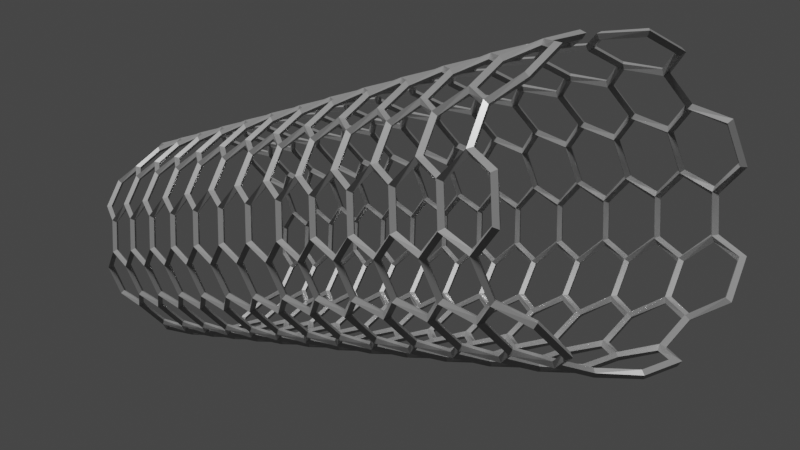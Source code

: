# Source: carbon_tube_sv.blend  (saved by Blender 2.81.2; exported with 4.5.12 LTS)
import bpy
from mathutils import Matrix  # noqa: F401  (used for matrix-valued properties, if any)

bpy.ops.wm.read_factory_settings(use_empty=True)
scene = bpy.context.scene
scene.name = 'Scene'

# ---- collections
col_collection = bpy.data.collections.new('Collection'); scene.collection.children.link(col_collection)

# ---- materials (node trees are filled in below, after node groups)
mat_material_001 = bpy.data.materials.new('Material.001')
mat_material_001.use_transparent_shadow = False

# ---- material node trees
mat_material_001.use_nodes = True; mat_material_001.node_tree.nodes.clear()
_N = mat_material_001.node_tree.nodes; _L = mat_material_001.node_tree.links
n0 = _N.new('ShaderNodeOutputMaterial'); n0.name = 'Material Output'; n0.location = (300, 300)
n1 = _N.new('ShaderNodeBsdfPrincipled'); n1.name = 'Principled BSDF'; n1.location = (10, 300)
n1.distribution = 'GGX'
n1.subsurface_method = 'BURLEY'
n1.inputs[0].default_value = (0.2947, 0.2947, 0.2947, 1.0)
n1.inputs[1].default_value = 0.4682
n1.inputs[2].default_value = 0.2318
n1.inputs[3].default_value = 1.45
n1.inputs[27].default_value = (0.0, 0.0, 0.0, 1.0)
n1.inputs[28].default_value = 1.0
_L.new(n1.outputs[0], n0.inputs[0])
n0.is_active_output = True

# ---- world
world_world = bpy.data.worlds.new('World'); scene.world = world_world
world_world.use_nodes = True; world_world.node_tree.nodes.clear()
_N = world_world.node_tree.nodes; _L = world_world.node_tree.links
n0 = _N.new('ShaderNodeOutputWorld'); n0.name = 'World Output'; n0.location = (300, 300)
n1 = _N.new('ShaderNodeBackground'); n1.name = 'Background'; n1.location = (10, 300)
n1.inputs[0].default_value = (0.05088, 0.05088, 0.05088, 1.0)
_L.new(n1.outputs[0], n0.inputs[0])
n0.is_active_output = True
world_world.color = (0.05088, 0.05088, 0.05088)
world_world.use_sun_shadow = False
world_world.sun_shadow_jitter_overblur = 0.0

# ---- cameras
cam_camera = bpy.data.cameras.new('Camera')
cam_camera.clip_end = 100.0
cam_camera.ortho_scale = 7.314
cam_camera.dof.focus_distance = 0.0
cam_camera.dof.aperture_fstop = 128.0

# ---- lights
light_light = bpy.data.lights.new('Light', 'SUN')
light_light.transmission_factor = 0.0
light_light.cutoff_distance = 30.0
light_light.angle = 0.1993
light_light.energy = 5.0
light_light.shadow_buffer_clip_start = 1.001
light_light.shadow_soft_size = 0.1
light_light.shadow_cascade_max_distance = 1000.0

# ---- meshes
me_alpha_0000 = bpy.data.meshes.new('Alpha.0000')
me_alpha_0000.from_pydata([(-1.442, -10.83, 6.502), (-1.54, -10.83, 6.676), (-0.4922, -10.83, 6.787), (-0.5498, -10.83, 6.979), (0.00605, -9.959, 6.824), (-0.05157, -9.959, 7.015), (-0.4922, -9.093, 6.787), (-0.5498, -9.093, 6.979), (-1.444, -7.361, 6.501), (-1.528, -7.361, 6.682), (-1.876, -8.227, 6.258), (-1.987, -8.227, 6.425), (0.00605, -8.227, 6.824), (-0.05157, -8.227, 7.015), (-0.4922, -7.361, 6.787), (-0.5498, -7.361, 6.979), (-1.444, -5.629, 6.501), (-1.528, -5.629, 6.682), (0.00605, -6.495, 6.824), (-0.05157, -6.495, 7.015), (-0.4922, -5.629, 6.787), (-0.5498, -5.629, 6.979), (0.00605, -4.763, 6.824), (-0.05157, -4.763, 7.015), (-1.876, -3.031, 6.258), (-1.987, -3.031, 6.425), (-0.4922, -3.897, 6.787), (-0.5498, -3.897, 6.979), (0.00605, -3.031, 6.824), (-0.05157, -3.031, 7.015), (-0.4922, -2.165, 6.787), (-0.5498, -2.165, 6.979), (0.00605, -1.299, 6.824), (-0.05157, -1.299, 7.015), (-0.4922, -0.433, 6.787), (-0.5498, -0.433, 6.979), (-1.444, 1.299, 6.501), (-1.528, 1.299, 6.682), (-1.444, -0.433, 6.501), (-1.528, -0.433, 6.682), (0.00605, 0.433, 6.824), (-0.05157, 0.433, 7.015), (-1.444, 3.031, 6.501), (-1.528, 3.031, 6.682), (-0.4922, 1.299, 6.787), (-0.5498, 1.299, 6.979), (0.00605, 2.165, 6.824), (-0.05157, 2.165, 7.015), (-1.876, 3.897, 6.258), (-1.987, 3.897, 6.425), (-0.4922, 3.031, 6.787), (-0.5498, 3.031, 6.979), (0.00605, 3.897, 6.824), (-0.05157, 3.897, 7.015), (-0.4922, 4.763, 6.787), (-0.5498, 4.763, 6.979), (-1.876, 5.629, 6.258), (-1.987, 5.629, 6.425), (-1.444, 4.763, 6.501), (-1.528, 4.763, 6.682), (0.00605, 5.629, 6.824), (-0.05157, 5.629, 7.015), (-1.444, 8.227, 6.501), (-1.528, 8.227, 6.682), (-0.4922, 6.495, 6.787), (-0.5498, 6.495, 6.979), (0.00605, 7.361, 6.824), (-0.05157, 7.361, 7.015), (-0.4922, 8.227, 6.787), (-0.5498, 8.227, 6.979), (-1.446, 9.959, 6.5), (-1.504, 9.959, 6.692), (0.00605, 9.093, 6.824), (-0.05157, 9.093, 7.015), (-0.4922, 9.959, 6.787), (-0.5498, 9.959, 6.979), (-2.616, -11.69, 5.595), (-2.75, -11.69, 5.744), (-1.874, -11.69, 6.26), (-2.008, -11.69, 6.409), (-1.876, -9.959, 6.258), (-1.987, -9.959, 6.425), (-1.444, -9.093, 6.501), (-1.528, -9.093, 6.682), (-1.876, -6.495, 6.258), (-1.987, -6.495, 6.425), (-1.876, -4.763, 6.258), (-1.987, -4.763, 6.425), (-1.444, -3.897, 6.501), (-1.528, -3.897, 6.682), (-2.903, -2.165, 5.193), (-3.074, -2.165, 5.298), (-1.444, -2.165, 6.501), (-1.528, -2.165, 6.682), (-1.876, -1.299, 6.258), (-1.987, -1.299, 6.425), (-2.614, -1.299, 5.597), (-2.768, -1.299, 5.725), (-2.614, 0.433, 5.597), (-2.768, 0.433, 5.725), (-1.876, 0.433, 6.258), (-1.987, 0.433, 6.425), (-1.876, 2.165, 6.258), (-1.987, 2.165, 6.425), (-2.614, 2.165, 5.597), (-2.768, 2.165, 5.725), (-2.903, 6.495, 5.193), (-3.074, 6.495, 5.298), (-2.614, 5.629, 5.597), (-2.768, 5.629, 5.725), (-1.444, 6.495, 6.501), (-1.528, 6.495, 6.682), (-2.613, 9.093, 5.598), (-2.776, 9.093, 5.715), (-2.614, 7.361, 5.597), (-2.768, 7.361, 5.725), (-1.876, 7.361, 6.258), (-1.987, 7.361, 6.425), (-1.878, 9.093, 6.257), (-1.976, 9.093, 6.432), (-3.38, -9.959, 3.794), (-3.579, -9.959, 3.816), (-3.29, -10.83, 4.284), (-3.487, -10.83, 4.32), (-2.904, -10.83, 5.192), (-3.066, -10.83, 5.309), (-2.614, -9.959, 5.597), (-2.768, -9.959, 5.725), (-3.29, -7.361, 4.282), (-3.484, -7.361, 4.333), (-3.29, -9.093, 4.282), (-3.484, -9.093, 4.333), (-2.903, -9.093, 5.193), (-3.074, -9.093, 5.298), (-2.614, -8.227, 5.597), (-2.768, -8.227, 5.725), (-2.903, -7.361, 5.193), (-3.074, -7.361, 5.298), (-2.614, -6.495, 5.597), (-2.768, -6.495, 5.725), (-3.38, -4.763, 3.794), (-3.579, -4.763, 3.816), (-2.903, -5.629, 5.193), (-3.074, -5.629, 5.298), (-2.614, -4.763, 5.597), (-2.768, -4.763, 5.725), (-2.903, -3.897, 5.193), (-3.074, -3.897, 5.298), (-2.614, -3.031, 5.597), (-2.768, -3.031, 5.725), (-2.903, -0.433, 5.193), (-3.074, -0.433, 5.298), (-3.29, 1.299, 4.282), (-3.484, 1.299, 4.333), (-3.38, 0.433, 3.794), (-3.579, 0.433, 3.816), (-3.29, -0.433, 4.282), (-3.484, -0.433, 4.333), (-2.903, 1.299, 5.193), (-3.074, 1.299, 5.298), (-3.29, 3.031, 4.282), (-3.484, 3.031, 4.333), (-2.903, 3.031, 5.193), (-3.074, 3.031, 5.298), (-3.29, 4.763, 4.282), (-3.484, 4.763, 4.333), (-3.38, 3.897, 3.794), (-3.579, 3.897, 3.816), (-2.614, 3.897, 5.597), (-2.768, 3.897, 5.725), (-2.903, 4.763, 5.193), (-3.074, 4.763, 5.298), (-3.38, 7.361, 3.794), (-3.579, 7.361, 3.816), (-3.291, 9.959, 4.279), (-3.475, 9.959, 4.357), (-3.381, 9.093, 3.792), (-3.577, 9.093, 3.829), (-3.29, 8.227, 4.282), (-3.484, 8.227, 4.333), (-2.903, 8.227, 5.193), (-3.074, 8.227, 5.298), (-2.902, 9.959, 5.196), (-3.086, 9.959, 5.274), (-3.218, -10.83, 2.322), (-3.412, -10.83, 2.272), (-3.344, -11.69, 2.801), (-3.544, -11.69, 2.794), (-3.38, -11.69, 3.797), (-3.58, -11.69, 3.79), (-3.344, -9.959, 2.804), (-3.541, -9.959, 2.768), (-3.38, -8.227, 3.794), (-3.579, -8.227, 3.816), (-3.219, -7.361, 2.324), (-3.408, -7.361, 2.259), (-3.344, -8.227, 2.804), (-3.541, -8.227, 2.768), (-3.344, -6.495, 2.804), (-3.541, -6.495, 2.768), (-3.38, -6.495, 3.794), (-3.579, -6.495, 3.816), (-3.29, -5.629, 4.282), (-3.484, -5.629, 4.333), (-3.344, -3.031, 2.804), (-3.541, -3.031, 2.768), (-3.219, -3.897, 2.324), (-3.408, -3.897, 2.259), (-3.29, -3.897, 4.282), (-3.484, -3.897, 4.333), (-3.38, -3.031, 3.794), (-3.579, -3.031, 3.816), (-3.344, -1.299, 2.804), (-3.541, -1.299, 2.768), (-3.219, -2.165, 2.324), (-3.408, -2.165, 2.259), (-3.29, -2.165, 4.282), (-3.484, -2.165, 4.333), (-3.38, -1.299, 3.794), (-3.579, -1.299, 3.816), (-3.219, -0.433, 2.324), (-3.408, -0.433, 2.259), (-3.219, 1.299, 2.324), (-3.408, 1.299, 2.259), (-3.38, 2.165, 3.794), (-3.579, 2.165, 3.816), (-3.219, 3.031, 2.324), (-3.408, 3.031, 2.259), (-3.219, 4.763, 2.324), (-3.408, 4.763, 2.259), (-3.344, 3.897, 2.804), (-3.541, 3.897, 2.768), (-3.219, 6.495, 2.324), (-3.408, 6.495, 2.259), (-3.38, 5.629, 3.794), (-3.579, 5.629, 3.816), (-3.29, 6.495, 4.282), (-3.484, 6.495, 4.333), (-3.345, 9.093, 2.806), (-3.538, 9.093, 2.755), (-3.219, 8.227, 2.324), (-3.408, 8.227, 2.259), (-3.344, 7.361, 2.804), (-3.541, 7.361, 2.768), (-2.766, -9.093, 1.443), (-2.929, -9.093, 1.327), (-2.448, -9.959, 1.061), (-2.592, -9.959, 0.9225), (-2.767, -10.83, 1.444), (-2.92, -10.83, 1.316), (-2.448, -8.227, 1.061), (-2.592, -8.227, 0.9225), (-3.219, -9.093, 2.324), (-3.408, -9.093, 2.259), (-2.766, -5.629, 1.443), (-2.929, -5.629, 1.327), (-2.448, -6.495, 1.061), (-2.592, -6.495, 0.9225), (-2.766, -7.361, 1.443), (-2.929, -7.361, 1.327), (-3.219, -5.629, 2.324), (-3.408, -5.629, 2.259), (-2.448, -4.763, 1.061), (-2.592, -4.763, 0.9225), (-3.344, -4.763, 2.804), (-3.541, -4.763, 2.768), (-2.448, -3.031, 1.061), (-2.592, -3.031, 0.9225), (-2.766, -3.897, 1.443), (-2.929, -3.897, 1.327), (-2.766, -0.433, 1.443), (-2.929, -0.433, 1.327), (-2.766, -2.165, 1.443), (-2.929, -2.165, 1.327), (-3.344, 0.433, 2.804), (-3.541, 0.433, 2.768), (-2.766, 1.299, 1.443), (-2.929, 1.299, 1.327), (-3.344, 2.165, 2.804), (-3.541, 2.165, 2.768), (-2.766, 3.031, 1.443), (-2.929, 3.031, 1.327), (-3.344, 5.629, 2.804), (-3.541, 5.629, 2.768), (-2.764, 9.959, 1.44), (-2.942, 9.959, 1.349), (-3.22, 9.959, 2.327), (-3.398, 9.959, 2.235), (-1.662, -11.69, 0.4544), (-1.784, -11.69, 0.2961), (-2.451, -11.69, 1.063), (-2.573, -11.69, 0.9051), (-1.664, -8.227, 0.4561), (-1.762, -8.227, 0.2818), (-1.664, -9.959, 0.4561), (-1.762, -9.959, 0.2818), (-1.664, -4.763, 0.4561), (-1.762, -4.763, 0.2818), (-1.215, -2.165, 0.2454), (-1.286, -2.165, 0.05857), (-2.448, -1.299, 1.061), (-2.592, -1.299, 0.9225), (-2.448, 0.433, 1.061), (-2.592, 0.433, 0.9225), (-1.215, 1.299, 0.2454), (-1.286, 1.299, 0.05857), (-1.664, 0.433, 0.4561), (-1.762, 0.433, 0.2818), (-2.448, 2.165, 1.061), (-2.592, 2.165, 0.9225), (-1.664, 3.897, 0.4561), (-1.762, 3.897, 0.2818), (-1.664, 2.165, 0.4561), (-1.762, 2.165, 0.2818), (-1.215, 4.763, 0.2454), (-1.286, 4.763, 0.05857), (-2.448, 3.897, 1.061), (-2.592, 3.897, 0.9225), (-2.766, 4.763, 1.443), (-2.929, 4.763, 1.327), (-2.448, 5.629, 1.061), (-2.592, 5.629, 0.9225), (-1.215, 6.495, 0.2454), (-1.286, 6.495, 0.05857), (-1.664, 5.629, 0.4561), (-1.762, 5.629, 0.2818), (-2.766, 6.495, 1.443), (-2.929, 6.495, 1.327), (-1.666, 9.093, 0.4568), (-1.751, 9.093, 0.2757), (-1.664, 7.361, 0.4561), (-1.762, 7.361, 0.2818), (-2.448, 7.361, 1.061), (-2.592, 7.361, 0.9225), (-2.766, 8.227, 1.443), (-2.929, 8.227, 1.327), (-2.447, 9.093, 1.06), (-2.601, 9.093, 0.9324), (-0.2482, -9.093, 0.03007), (-0.2629, -9.093, -0.1694), (0.2482, -9.959, 0.03007), (0.2629, -9.959, -0.1694), (-1.213, -10.83, 0.2448), (-1.298, -10.83, 0.06377), (0.2482, -8.227, 0.03007), (0.2629, -8.227, -0.1694), (-1.215, -9.093, 0.2454), (-1.286, -9.093, 0.05857), (-1.215, -7.361, 0.2454), (-1.286, -7.361, 0.05857), (-0.2482, -5.629, 0.03007), (-0.2629, -5.629, -0.1694), (0.2482, -6.495, 0.03007), (0.2629, -6.495, -0.1694), (-1.664, -6.495, 0.4561), (-1.762, -6.495, 0.2818), (-1.215, -5.629, 0.2454), (-1.286, -5.629, 0.05857), (0.2482, -3.031, 0.03007), (0.2629, -3.031, -0.1694), (-1.215, -3.897, 0.2454), (-1.286, -3.897, 0.05857), (-1.664, -3.031, 0.4561), (-1.762, -3.031, 0.2818), (-0.2482, -2.165, 0.03007), (-0.2629, -2.165, -0.1694), (-1.664, -1.299, 0.4561), (-1.762, -1.299, 0.2818), (0.2482, 0.433, 0.03007), (0.2629, 0.433, -0.1694), (-1.215, -0.433, 0.2454), (-1.286, -0.433, 0.05857), (-0.2482, 4.763, 0.03007), (-0.2629, 4.763, -0.1694), (-1.215, 3.031, 0.2454), (-1.286, 3.031, 0.05857), (-0.2482, 6.495, 0.03007), (-0.2629, 6.495, -0.1694), (-0.2482, 8.227, 0.03007), (-0.2629, 8.227, -0.1694), (0.2482, 7.361, 0.03007), (0.2629, 7.361, -0.1694), (-1.215, 8.227, 0.2454), (-1.286, 8.227, 0.05857), (-0.2452, 9.959, 0.02963), (-0.2887, 9.959, -0.1656), (-1.218, 9.959, 0.2463), (-1.261, 9.959, 0.05107), (1.215, -9.959, 0.2454), (1.286, -9.959, 0.05857), (1.666, -10.83, 0.4568), (1.751, -10.83, 0.2757), (1.218, -11.69, 0.2463), (1.261, -11.69, 0.05107), (0.2452, -11.69, 0.02963), (0.2887, -11.69, -0.1656), (-0.2498, -10.83, 0.03013), (-0.2496, -10.83, -0.1699), (1.664, -9.093, 0.4561), (1.762, -9.093, 0.2818), (-0.2482, -7.361, 0.03007), (-0.2629, -7.361, -0.1694), (1.215, -6.495, 0.2454), (1.286, -6.495, 0.05857), (1.215, -3.031, 0.2454), (1.286, -3.031, 0.05857), (1.664, -3.897, 0.4561), (1.762, -3.897, 0.2818), (0.2482, -4.763, 0.03007), (0.2629, -4.763, -0.1694), (-0.2482, -3.897, 0.03007), (-0.2629, -3.897, -0.1694), (1.664, -2.165, 0.4561), (1.762, -2.165, 0.2818), (0.2482, -1.299, 0.03007), (0.2629, -1.299, -0.1694), (1.215, -1.299, 0.2454), (1.286, -1.299, 0.05857), (-0.2482, -0.433, 0.03007), (-0.2629, -0.433, -0.1694), (1.215, 2.165, 0.2454), (1.286, 2.165, 0.05857), (1.215, 0.433, 0.2454), (1.286, 0.433, 0.05857), (-0.2482, 1.299, 0.03007), (-0.2629, 1.299, -0.1694), (0.2482, 2.165, 0.03007), (0.2629, 2.165, -0.1694), (-0.2482, 3.031, 0.03007), (-0.2629, 3.031, -0.1694), (1.664, 4.763, 0.4561), (1.762, 4.763, 0.2818), (1.215, 3.897, 0.2454), (1.286, 3.897, 0.05857), (0.2482, 3.897, 0.03007), (0.2629, 3.897, -0.1694), (1.215, 7.361, 0.2454), (1.286, 7.361, 0.05857), (0.2482, 5.629, 0.03007), (0.2629, 5.629, -0.1694), (0.2498, 9.093, 0.03013), (0.2496, 9.093, -0.1699), (2.448, -9.093, 1.061), (2.592, -9.093, 0.9225), (1.215, -8.227, 0.2454), (1.286, -8.227, 0.05857), (2.766, -6.495, 1.443), (2.929, -6.495, 1.327), (1.664, -7.361, 0.4561), (1.762, -7.361, 0.2818), (2.448, -3.897, 1.061), (2.592, -3.897, 0.9225), (2.448, -5.629, 1.061), (2.592, -5.629, 0.9225), (1.664, -5.629, 0.4561), (1.762, -5.629, 0.2818), (1.215, -4.763, 0.2454), (1.286, -4.763, 0.05857), (2.448, -2.165, 1.061), (2.592, -2.165, 0.9225), (2.766, -1.299, 1.443), (2.929, -1.299, 1.327), (1.664, -0.433, 0.4561), (1.762, -0.433, 0.2818), (2.448, -0.433, 1.061), (2.592, -0.433, 0.9225), (2.766, 2.165, 1.443), (2.929, 2.165, 1.327), (2.448, 1.299, 1.061), (2.592, 1.299, 0.9225), (1.664, 1.299, 0.4561), (1.762, 1.299, 0.2818), (2.448, 4.763, 1.061), (2.592, 4.763, 0.9225), (2.766, 3.897, 1.443), (2.929, 3.897, 1.327), (1.664, 3.031, 0.4561), (1.762, 3.031, 0.2818), (1.215, 5.629, 0.2454), (1.286, 5.629, 0.05857), (2.766, 7.361, 1.443), (2.929, 7.361, 1.327), (2.448, 6.495, 1.061), (2.592, 6.495, 0.9225), (1.664, 6.495, 0.4561), (1.762, 6.495, 0.2818), (1.664, 8.227, 0.4561), (1.762, 8.227, 0.2818), (2.451, 9.959, 1.063), (2.573, 9.959, 0.9051), (1.213, 9.093, 0.2448), (1.298, 9.093, 0.06377), (1.662, 9.959, 0.4544), (1.784, 9.959, 0.2961), (3.219, -9.959, 2.324), (3.408, -9.959, 2.259), (3.345, -10.83, 2.806), (3.538, -10.83, 2.755), (3.22, -11.69, 2.327), (3.398, -11.69, 2.235), (2.764, -11.69, 1.44), (2.942, -11.69, 1.349), (2.447, -10.83, 1.06), (2.601, -10.83, 0.9324), (2.766, -9.959, 1.443), (2.929, -9.959, 1.327), (2.766, -8.227, 1.443), (2.929, -8.227, 1.327), (3.219, -6.495, 2.324), (3.408, -6.495, 2.259), (3.344, -7.361, 2.804), (3.541, -7.361, 2.768), (3.219, -8.227, 2.324), (3.408, -8.227, 2.259), (2.448, -7.361, 1.061), (2.592, -7.361, 0.9225), (3.219, -4.763, 2.324), (3.408, -4.763, 2.259), (2.766, -4.763, 1.443), (2.929, -4.763, 1.327), (3.219, -1.299, 2.324), (3.408, -1.299, 2.259), (3.219, -3.031, 2.324), (3.408, -3.031, 2.259), (2.766, -3.031, 1.443), (2.929, -3.031, 1.327), (2.766, 0.433, 1.443), (2.929, 0.433, 1.327), (3.219, 2.165, 2.324), (3.408, 2.165, 2.259), (3.219, 0.433, 2.324), (3.408, 0.433, 2.259), (3.219, 3.897, 2.324), (3.408, 3.897, 2.259), (2.448, 3.031, 1.061), (2.592, 3.031, 0.9225), (3.219, 5.629, 2.324), (3.408, 5.629, 2.259), (2.766, 5.629, 1.443), (2.929, 5.629, 1.327), (3.344, 6.495, 2.804), (3.541, 6.495, 2.768), (3.219, 7.361, 2.324), (3.408, 7.361, 2.259), (2.448, 8.227, 1.061), (2.592, 8.227, 0.9225), (2.767, 9.093, 1.444), (2.92, 9.093, 1.316), (3.344, -9.093, 2.804), (3.541, -9.093, 2.768), (3.29, -8.227, 4.282), (3.484, -8.227, 4.333), (3.38, -5.629, 3.794), (3.579, -5.629, 3.816), (3.29, -6.495, 4.282), (3.484, -6.495, 4.333), (3.344, -5.629, 2.804), (3.541, -5.629, 2.768), (3.29, -4.763, 4.282), (3.484, -4.763, 4.333), (3.38, -3.897, 3.794), (3.579, -3.897, 3.816), (3.344, -3.897, 2.804), (3.541, -3.897, 2.768), (3.38, -2.165, 3.794), (3.579, -2.165, 3.816), (3.344, -2.165, 2.804), (3.541, -2.165, 2.768), (3.344, -0.433, 2.804), (3.541, -0.433, 2.768), (3.29, 2.165, 4.282), (3.484, 2.165, 4.333), (3.344, 1.299, 2.804), (3.541, 1.299, 2.768), (3.344, 3.031, 2.804), (3.541, 3.031, 2.768), (3.29, 3.897, 4.282), (3.484, 3.897, 4.333), (3.38, 3.031, 3.794), (3.579, 3.031, 3.816), (3.38, 6.495, 3.794), (3.579, 6.495, 3.816), (3.38, 4.763, 3.794), (3.579, 4.763, 3.816), (3.344, 4.763, 2.804), (3.541, 4.763, 2.768), (3.38, 9.959, 3.797), (3.58, 9.959, 3.79), (3.29, 9.093, 4.284), (3.487, 9.093, 4.32), (3.38, 8.227, 3.794), (3.579, 8.227, 3.816), (3.344, 8.227, 2.804), (3.541, 8.227, 2.768), (3.218, 9.093, 2.322), (3.412, 9.093, 2.272), (3.344, 9.959, 2.801), (3.544, 9.959, 2.794), (2.903, -9.959, 5.193), (3.074, -9.959, 5.298), (2.613, -10.83, 5.598), (2.776, -10.83, 5.715), (2.902, -11.69, 5.196), (3.086, -11.69, 5.274), (3.291, -11.69, 4.279), (3.475, -11.69, 4.357), (3.381, -10.83, 3.792), (3.577, -10.83, 3.829), (3.29, -9.959, 4.282), (3.484, -9.959, 4.333), (3.38, -9.093, 3.794), (3.579, -9.093, 3.816), (2.903, -6.495, 5.193), (3.074, -6.495, 5.298), (3.38, -7.361, 3.794), (3.579, -7.361, 3.816), (2.903, -4.763, 5.193), (3.074, -4.763, 5.298), (3.29, -3.031, 4.282), (3.484, -3.031, 4.333), (2.614, -2.165, 5.597), (2.768, -2.165, 5.725), (2.903, 0.433, 5.193), (3.074, 0.433, 5.298), (2.614, -0.433, 5.597), (2.768, -0.433, 5.725), (2.903, -1.299, 5.193), (3.074, -1.299, 5.298), (3.29, -1.299, 4.282), (3.484, -1.299, 4.333), (3.38, -0.433, 3.794), (3.579, -0.433, 3.816), (3.29, 0.433, 4.282), (3.484, 0.433, 4.333), (3.38, 1.299, 3.794), (3.579, 1.299, 3.816), (2.903, 3.897, 5.193), (3.074, 3.897, 5.298), (2.903, 2.165, 5.193), (3.074, 2.165, 5.298), (2.614, 4.763, 5.597), (2.768, 4.763, 5.725), (2.903, 7.361, 5.193), (3.074, 7.361, 5.298), (2.614, 6.495, 5.597), (2.768, 6.495, 5.725), (2.903, 5.629, 5.193), (3.074, 5.629, 5.298), (3.29, 5.629, 4.282), (3.484, 5.629, 4.333), (3.29, 7.361, 4.282), (3.484, 7.361, 4.333), (2.614, 8.227, 5.597), (2.768, 8.227, 5.725), (1.444, -9.959, 6.501), (1.528, -9.959, 6.682), (1.878, -10.83, 6.257), (1.976, -10.83, 6.432), (2.614, -9.093, 5.597), (2.768, -9.093, 5.725), (2.903, -8.227, 5.193), (3.074, -8.227, 5.298), (2.614, -7.361, 5.597), (2.768, -7.361, 5.725), (1.876, -7.361, 6.258), (1.987, -7.361, 6.425), (2.614, -5.629, 5.597), (2.768, -5.629, 5.725), (1.876, -3.897, 6.258), (1.987, -3.897, 6.425), (2.614, -3.897, 5.597), (2.768, -3.897, 5.725), (2.903, -3.031, 5.193), (3.074, -3.031, 5.298), (1.876, -0.433, 6.258), (1.987, -0.433, 6.425), (1.876, 3.031, 6.258), (1.987, 3.031, 6.425), (2.614, 1.299, 5.597), (2.768, 1.299, 5.725), (2.614, 3.031, 5.597), (2.768, 3.031, 5.725), (1.876, 6.495, 6.258), (1.987, 6.495, 6.425), (1.444, 5.629, 6.501), (1.528, 5.629, 6.682), (1.876, 4.763, 6.258), (1.987, 4.763, 6.425), (1.874, 9.959, 6.26), (2.008, 9.959, 6.409), (1.442, 9.093, 6.502), (1.54, 9.093, 6.676), (2.904, 9.093, 5.192), (3.066, 9.093, 5.309), (2.616, 9.959, 5.595), (2.75, 9.959, 5.744), (-0.00605, -10.83, 6.824), (0.05157, -10.83, 7.015), (0.4922, -11.69, 6.787), (0.5498, -11.69, 6.979), (1.446, -11.69, 6.5), (1.504, -11.69, 6.692), (0.4922, -8.227, 6.787), (0.5498, -8.227, 6.979), (-0.00605, -9.093, 6.824), (0.05157, -9.093, 7.015), (0.4922, -9.959, 6.787), (0.5498, -9.959, 6.979), (1.876, -9.093, 6.258), (1.987, -9.093, 6.425), (1.444, -8.227, 6.501), (1.528, -8.227, 6.682), (0.4922, -6.495, 6.787), (0.5498, -6.495, 6.979), (-0.00605, -7.361, 6.824), (0.05157, -7.361, 7.015), (0.4922, -4.763, 6.787), (0.5498, -4.763, 6.979), (-0.00605, -5.629, 6.824), (0.05157, -5.629, 7.015), (1.444, -6.495, 6.501), (1.528, -6.495, 6.682), (1.876, -5.629, 6.258), (1.987, -5.629, 6.425), (-0.00605, -3.897, 6.824), (0.05157, -3.897, 7.015), (1.444, -4.763, 6.501), (1.528, -4.763, 6.682), (1.444, -3.031, 6.501), (1.528, -3.031, 6.682), (0.4922, -1.299, 6.787), (0.5498, -1.299, 6.979), (-0.00605, -2.165, 6.824), (0.05157, -2.165, 7.015), (0.4922, -3.031, 6.787), (0.5498, -3.031, 6.979), (1.876, -2.165, 6.258), (1.987, -2.165, 6.425), (1.444, -1.299, 6.501), (1.528, -1.299, 6.682), (0.4922, 0.433, 6.787), (0.5498, 0.433, 6.979), (-0.00605, -0.433, 6.824), (0.05157, -0.433, 7.015), (0.4922, 2.165, 6.787), (0.5498, 2.165, 6.979), (-0.00605, 1.299, 6.824), (0.05157, 1.299, 7.015), (1.444, 0.433, 6.501), (1.528, 0.433, 6.682), (1.876, 1.299, 6.258), (1.987, 1.299, 6.425), (-0.00605, 3.031, 6.824), (0.05157, 3.031, 7.015), (1.444, 2.165, 6.501), (1.528, 2.165, 6.682), (1.444, 3.897, 6.501), (1.528, 3.897, 6.682), (-0.00605, 4.763, 6.824), (0.05157, 4.763, 7.015), (0.4922, 3.897, 6.787), (0.5498, 3.897, 6.979), (0.4922, 7.361, 6.787), (0.5498, 7.361, 6.979), (-0.00605, 6.495, 6.824), (0.05157, 6.495, 7.015), (0.4922, 5.629, 6.787), (0.5498, 5.629, 6.979), (0.4922, 9.093, 6.787), (0.5498, 9.093, 6.979), (-0.00605, 8.227, 6.824), (0.05157, 8.227, 7.015), (1.444, 7.361, 6.501), (1.528, 7.361, 6.682), (1.876, 8.227, 6.258), (1.987, 8.227, 6.425), (-1.426, -9.192, 6.597), (-1.831, -9.959, 6.398), (-1.431, -10.73, 6.594), (-1.44, -10.92, 6.618), (-0.4652, -10.93, 6.9), (-0.5736, -10.73, 6.854), (0.08714, -9.959, 6.952), (-0.1379, -9.959, 6.911), (-0.4111, -9.093, 6.916), (-0.5736, -9.192, 6.854), (-1.426, -7.46, 6.597), (-1.831, -8.227, 6.398), (-1.426, -8.994, 6.597), (-0.5736, -8.994, 6.854), (0.08714, -8.227, 6.952), (-0.1379, -8.227, 6.911), (-0.4111, -7.361, 6.916), (-0.5736, -7.46, 6.854), (-1.426, -5.728, 6.597), (-1.831, -6.495, 6.398), (-1.426, -7.262, 6.597), (-0.5736, -7.262, 6.854), (0.08714, -6.495, 6.952), (-0.1379, -6.495, 6.911), (-0.4111, -5.629, 6.916), (-0.5736, -5.728, 6.854), (-1.426, -3.996, 6.597), (-1.831, -4.763, 6.398), (-1.426, -5.53, 6.597), (-0.5736, -5.53, 6.854), (0.08714, -4.763, 6.952), (-0.1379, -4.763, 6.911), (-0.4111, -3.897, 6.916), (-0.5736, -3.996, 6.854), (-1.426, -2.264, 6.597), (-1.831, -3.031, 6.398), (-1.426, -3.798, 6.597), (-0.5736, -3.798, 6.854), (0.08714, -3.031, 6.952), (-0.1379, -3.031, 6.911), (-0.4111, -2.165, 6.916), (-0.5736, -2.264, 6.854), (-1.426, -0.5322, 6.597), (-1.831, -1.299, 6.398), (-1.426, -2.066, 6.597), (-0.5736, -2.066, 6.854), (0.08714, -1.299, 6.952), (-0.1379, -1.299, 6.911), (-0.4111, -0.433, 6.916), (-0.5736, -0.5322, 6.854), (-1.426, 1.2, 6.597), (-1.831, 0.433, 6.398), (-1.426, -0.3338, 6.597), (-0.5736, -0.3338, 6.854), (0.08714, 0.433, 6.952), (-0.1379, 0.433, 6.911), (-0.4111, 1.299, 6.916), (-0.5736, 1.2, 6.854), (-1.426, 2.932, 6.597), (-1.831, 2.165, 6.398), (-1.426, 1.398, 6.597), (-0.5736, 1.398, 6.854), (0.08714, 2.165, 6.952), (-0.1379, 2.165, 6.911), (-0.4111, 3.031, 6.916), (-0.5736, 2.932, 6.854), (-1.426, 4.664, 6.597), (-1.831, 3.897, 6.398), (-1.426, 3.13, 6.597), (-0.5736, 3.13, 6.854), (0.08714, 3.897, 6.952), (-0.1379, 3.897, 6.911), (-0.4111, 4.763, 6.916), (-0.5736, 4.664, 6.854), (-1.426, 6.396, 6.597), (-1.831, 5.629, 6.398), (-1.426, 4.862, 6.597), (-0.5736, 4.862, 6.854), (0.08714, 5.629, 6.952), (-0.1379, 5.629, 6.911), (-0.4111, 6.495, 6.916), (-0.5736, 6.396, 6.854), (-1.426, 8.128, 6.597), (-1.831, 7.361, 6.398), (-1.426, 6.594, 6.597), (-0.5736, 6.594, 6.854), (0.08714, 7.361, 6.952), (-0.1379, 7.361, 6.911), (-0.4111, 8.227, 6.916), (-0.5736, 8.128, 6.854), (-1.415, 9.86, 6.601), (-1.531, 10.06, 6.579), (-1.978, 9.193, 6.316), (-1.826, 9.093, 6.401), (-1.426, 8.326, 6.597), (-0.5736, 8.326, 6.854), (0.08714, 9.093, 6.952), (-0.1379, 9.093, 6.911), (-0.4652, 10.06, 6.9), (-0.5736, 9.86, 6.854), (-2.639, -10.06, 5.691), (-2.918, -10.83, 5.344), (-3.019, -10.92, 5.203), (-2.726, -11.79, 5.631), (-2.631, -11.59, 5.699), (-1.897, -11.79, 6.373), (-1.976, -11.59, 6.286), (-1.592, -10.83, 6.532), (-1.967, -10.06, 6.293), (-2.639, -8.326, 5.691), (-2.921, -9.093, 5.339), (-2.639, -9.86, 5.691), (-1.967, -9.86, 6.293), (-1.587, -9.093, 6.535), (-1.967, -8.326, 6.293), (-2.639, -6.594, 5.691), (-2.921, -7.361, 5.339), (-2.639, -8.128, 5.691), (-1.967, -8.128, 6.293), (-1.587, -7.361, 6.535), (-1.967, -6.594, 6.293), (-2.639, -4.862, 5.691), (-2.921, -5.629, 5.339), (-2.639, -6.396, 5.691), (-1.967, -6.396, 6.293), (-1.587, -5.629, 6.535), (-1.967, -4.862, 6.293), (-2.639, -3.13, 5.691), (-2.921, -3.897, 5.339), (-2.639, -4.664, 5.691), (-1.967, -4.664, 6.293), (-1.587, -3.897, 6.535), (-1.967, -3.13, 6.293), (-2.639, -1.398, 5.691), (-2.921, -2.165, 5.339), (-2.639, -2.932, 5.691), (-1.967, -2.932, 6.293), (-1.587, -2.165, 6.535), (-1.967, -1.398, 6.293), (-2.639, 0.3338, 5.691), (-2.921, -0.433, 5.339), (-2.639, -1.2, 5.691), (-1.967, -1.2, 6.293), (-1.587, -0.433, 6.535), (-1.967, 0.3338, 6.293), (-2.639, 2.066, 5.691), (-2.921, 1.299, 5.339), (-2.639, 0.5322, 5.691), (-1.967, 0.5322, 6.293), (-1.587, 1.299, 6.535), (-1.967, 2.066, 6.293), (-2.639, 3.798, 5.691), (-2.921, 3.031, 5.339), (-2.639, 2.264, 5.691), (-1.967, 2.264, 6.293), (-1.587, 3.031, 6.535), (-1.967, 3.798, 6.293), (-2.639, 5.53, 5.691), (-2.921, 4.763, 5.339), (-2.639, 3.996, 5.691), (-1.967, 3.996, 6.293), (-1.587, 4.763, 6.535), (-1.967, 5.53, 6.293), (-2.639, 7.262, 5.691), (-2.921, 6.495, 5.339), (-2.639, 5.728, 5.691), (-1.967, 5.728, 6.293), (-1.587, 6.495, 6.535), (-1.967, 7.262, 6.293), (-2.642, 8.994, 5.686), (-2.921, 8.227, 5.339), (-2.639, 7.46, 5.691), (-1.967, 7.46, 6.293), (-1.587, 8.227, 6.535), (-1.962, 8.994, 6.296), (-2.66, 9.193, 5.704), (-3.353, -9.192, 4.356), (-3.459, -9.959, 3.918), (-3.354, -10.73, 4.351), (-3.378, -10.92, 4.359), (-2.997, -10.73, 5.192), (-2.758, -9.959, 5.567), (-3.0, -9.192, 5.187), (-3.353, -7.46, 4.356), (-3.459, -8.227, 3.918), (-3.353, -8.994, 4.356), (-3.0, -8.994, 5.187), (-2.758, -8.227, 5.567), (-3.0, -7.46, 5.187), (-3.353, -5.728, 4.356), (-3.459, -6.495, 3.918), (-3.353, -7.262, 4.356), (-3.0, -7.262, 5.187), (-2.758, -6.495, 5.567), (-3.0, -5.728, 5.187), (-3.353, -3.996, 4.356), (-3.459, -4.763, 3.918), (-3.353, -5.53, 4.356), (-3.0, -5.53, 5.187), (-2.758, -4.763, 5.567), (-3.0, -3.996, 5.187), (-3.353, -2.264, 4.356), (-3.459, -3.031, 3.918), (-3.353, -3.798, 4.356), (-3.0, -3.798, 5.187), (-2.758, -3.031, 5.567), (-3.0, -2.264, 5.187), (-3.353, -0.5322, 4.356), (-3.459, -1.299, 3.918), (-3.353, -2.066, 4.356), (-3.0, -2.066, 5.187), (-2.758, -1.299, 5.567), (-3.0, -0.5322, 5.187), (-3.353, 1.2, 4.356), (-3.459, 0.433, 3.918), (-3.353, -0.3338, 4.356), (-3.0, -0.3338, 5.187), (-2.758, 0.433, 5.567), (-3.0, 1.2, 5.187), (-3.353, 2.932, 4.356), (-3.459, 2.165, 3.918), (-3.353, 1.398, 4.356), (-3.0, 1.398, 5.187), (-2.758, 2.165, 5.567), (-3.0, 2.932, 5.187), (-3.353, 4.664, 4.356), (-3.459, 3.897, 3.918), (-3.353, 3.13, 4.356), (-3.0, 3.13, 5.187), (-2.758, 3.897, 5.567), (-3.0, 4.664, 5.187), (-3.353, 6.396, 4.356), (-3.459, 5.629, 3.918), (-3.353, 4.862, 4.356), (-3.0, 4.862, 5.187), (-2.758, 5.629, 5.567), (-3.0, 6.396, 5.187), (-3.353, 8.128, 4.356), (-3.459, 7.361, 3.918), (-3.353, 6.594, 4.356), (-3.0, 6.594, 5.187), (-2.758, 7.361, 5.567), (-3.0, 8.128, 5.187), (-3.349, 9.86, 4.367), (-3.406, 10.06, 4.265), (-3.49, 9.193, 3.753), (-3.458, 9.093, 3.924), (-3.353, 8.326, 4.356), (-3.0, 8.326, 5.187), (-2.762, 9.093, 5.563), (-2.971, 10.06, 5.289), (-3.005, 9.86, 5.176), (-3.432, -10.06, 2.845), (-3.344, -10.83, 2.409), (-3.3, -10.92, 2.241), (-3.442, -11.79, 2.739), (-3.434, -11.59, 2.857), (-3.482, -11.79, 3.851), (-3.466, -11.59, 3.735), (-3.409, -10.83, 4.188), (-3.465, -10.06, 3.747), (-3.432, -8.326, 2.845), (-3.343, -9.093, 2.403), (-3.432, -9.86, 2.845), (-3.465, -9.86, 3.747), (-3.408, -9.093, 4.194), (-3.465, -8.326, 3.747), (-3.432, -6.594, 2.845), (-3.343, -7.361, 2.403), (-3.432, -8.128, 2.845), (-3.465, -8.128, 3.747), (-3.408, -7.361, 4.194), (-3.465, -6.594, 3.747), (-3.432, -4.862, 2.845), (-3.343, -5.629, 2.403), (-3.432, -6.396, 2.845), (-3.465, -6.396, 3.747), (-3.408, -5.629, 4.194), (-3.465, -4.862, 3.747), (-3.432, -3.13, 2.845), (-3.343, -3.897, 2.403), (-3.432, -4.664, 2.845), (-3.465, -4.664, 3.747), (-3.408, -3.897, 4.194), (-3.465, -3.13, 3.747), (-3.432, -1.398, 2.845), (-3.343, -2.165, 2.403), (-3.432, -2.932, 2.845), (-3.465, -2.932, 3.747), (-3.408, -2.165, 4.194), (-3.465, -1.398, 3.747), (-3.432, 0.3338, 2.845), (-3.343, -0.433, 2.403), (-3.432, -1.2, 2.845), (-3.465, -1.2, 3.747), (-3.408, -0.433, 4.194), (-3.465, 0.3338, 3.747), (-3.432, 2.066, 2.845), (-3.343, 1.299, 2.403), (-3.432, 0.5322, 2.845), (-3.465, 0.5322, 3.747), (-3.408, 1.299, 4.194), (-3.465, 2.066, 3.747), (-3.432, 3.798, 2.845), (-3.343, 3.031, 2.403), (-3.432, 2.264, 2.845), (-3.465, 2.264, 3.747), (-3.408, 3.031, 4.194), (-3.465, 3.798, 3.747), (-3.432, 5.53, 2.845), (-3.343, 4.763, 2.403), (-3.432, 3.996, 2.845), (-3.465, 3.996, 3.747), (-3.408, 4.763, 4.194), (-3.465, 5.53, 3.747), (-3.432, 7.262, 2.845), (-3.343, 6.495, 2.403), (-3.432, 5.728, 2.845), (-3.465, 5.728, 3.747), (-3.408, 6.495, 4.194), (-3.465, 7.262, 3.747), (-3.431, 8.994, 2.839), (-3.343, 8.227, 2.403), (-3.432, 7.46, 2.845), (-3.465, 7.46, 3.747), (-3.408, 8.227, 4.194), (-3.464, 8.994, 3.752), (-3.456, 9.193, 2.837), (-2.863, -9.192, 1.443), (-2.594, -9.959, 1.081), (-2.859, -10.73, 1.438), (-2.881, -10.92, 1.425), (-3.277, -10.73, 2.251), (-3.413, -9.959, 2.674), (-3.275, -9.192, 2.245), (-2.863, -7.46, 1.443), (-2.594, -8.227, 1.081), (-2.863, -8.994, 1.443), (-3.275, -8.994, 2.245), (-3.413, -8.227, 2.674), (-3.275, -7.46, 2.245), (-2.863, -5.728, 1.443), (-2.594, -6.495, 1.081), (-2.863, -7.262, 1.443), (-3.275, -7.262, 2.245), (-3.413, -6.495, 2.674), (-3.275, -5.728, 2.245), (-2.863, -3.996, 1.443), (-2.594, -4.763, 1.081), (-2.863, -5.53, 1.443), (-3.275, -5.53, 2.245), (-3.413, -4.763, 2.674), (-3.275, -3.996, 2.245), (-2.863, -2.264, 1.443), (-2.594, -3.031, 1.081), (-2.863, -3.798, 1.443), (-3.275, -3.798, 2.245), (-3.413, -3.031, 2.674), (-3.275, -2.264, 2.245), (-2.863, -0.5322, 1.443), (-2.594, -1.299, 1.081), (-2.863, -2.066, 1.443), (-3.275, -2.066, 2.245), (-3.413, -1.299, 2.674), (-3.275, -0.5322, 2.245), (-2.863, 1.2, 1.443), (-2.594, 0.433, 1.081), (-2.863, -0.3338, 1.443), (-3.275, -0.3338, 2.245), (-3.413, 0.433, 2.674), (-3.275, 1.2, 2.245), (-2.863, 2.932, 1.443), (-2.594, 2.165, 1.081), (-2.863, 1.398, 1.443), (-3.275, 1.398, 2.245), (-3.413, 2.165, 2.674), (-3.275, 2.932, 2.245), (-2.863, 4.664, 1.443), (-2.594, 3.897, 1.081), (-2.863, 3.13, 1.443), (-3.275, 3.13, 2.245), (-3.413, 3.897, 2.674), (-3.275, 4.664, 2.245), (-2.863, 6.396, 1.443), (-2.594, 5.629, 1.081), (-2.863, 4.862, 1.443), (-3.275, 4.862, 2.245), (-3.413, 5.629, 2.674), (-3.275, 6.396, 2.245), (-2.863, 8.128, 1.443), (-2.594, 7.361, 1.081), (-2.863, 6.594, 1.443), (-3.275, 6.594, 2.245), (-3.413, 7.361, 2.674), (-3.275, 8.128, 2.245), (-2.869, 9.86, 1.453), (-2.827, 10.06, 1.343), (-2.487, 9.193, 0.9514), (-2.598, 9.093, 1.085), (-2.863, 8.326, 1.443), (-3.275, 8.326, 2.245), (-3.412, 9.093, 2.669), (-3.335, 10.06, 2.333), (-3.271, 9.86, 2.234), (-1.752, -10.06, 0.4147), (-1.361, -10.83, 0.2033), (-1.203, -10.92, 0.1295), (-1.677, -11.79, 0.3397), (-1.762, -11.59, 0.421), (-2.558, -11.79, 1.02), (-2.458, -11.59, 0.9583), (-2.77, -10.83, 1.291), (-2.466, -10.06, 0.966), (-1.752, -8.326, 0.4147), (-1.355, -9.093, 0.201), (-1.752, -9.86, 0.4147), (-2.466, -9.86, 0.966), (-2.773, -9.093, 1.296), (-2.466, -8.326, 0.966), (-1.752, -6.594, 0.4147), (-1.355, -7.361, 0.201), (-1.752, -8.128, 0.4147), (-2.466, -8.128, 0.966), (-2.773, -7.361, 1.296), (-2.466, -6.594, 0.966), (-1.752, -4.862, 0.4147), (-1.355, -5.629, 0.201), (-1.752, -6.396, 0.4147), (-2.466, -6.396, 0.966), (-2.773, -5.629, 1.296), (-2.466, -4.862, 0.966), (-1.752, -3.13, 0.4147), (-1.355, -3.897, 0.201), (-1.752, -4.664, 0.4147), (-2.466, -4.664, 0.966), (-2.773, -3.897, 1.296), (-2.466, -3.13, 0.966), (-1.752, -1.398, 0.4147), (-1.355, -2.165, 0.201), (-1.752, -2.932, 0.4147), (-2.466, -2.932, 0.966), (-2.773, -2.165, 1.296), (-2.466, -1.398, 0.966), (-1.752, 0.3338, 0.4147), (-1.355, -0.433, 0.201), (-1.752, -1.2, 0.4147), (-2.466, -1.2, 0.966), (-2.773, -0.433, 1.296), (-2.466, 0.3338, 0.966), (-1.752, 2.066, 0.4147), (-1.355, 1.299, 0.201), (-1.752, 0.5322, 0.4147), (-2.466, 0.5322, 0.966), (-2.773, 1.299, 1.296), (-2.466, 2.066, 0.966), (-1.752, 3.798, 0.4147), (-1.355, 3.031, 0.201), (-1.752, 2.264, 0.4147), (-2.466, 2.264, 0.966), (-2.773, 3.031, 1.296), (-2.466, 3.798, 0.966), (-1.752, 5.53, 0.4147), (-1.355, 4.763, 0.201), (-1.752, 3.996, 0.4147), (-2.466, 3.996, 0.966), (-2.773, 4.763, 1.296), (-2.466, 5.53, 0.966), (-1.752, 7.262, 0.4147), (-1.355, 6.495, 0.201), (-1.752, 5.728, 0.4147), (-2.466, 5.728, 0.966), (-2.773, 6.495, 1.296), (-2.466, 7.262, 0.966), (-1.747, 8.994, 0.412), (-1.355, 8.227, 0.201), (-1.752, 7.46, 0.4147), (-2.466, 7.46, 0.966), (-2.773, 8.227, 1.296), (-2.47, 8.994, 0.9703), (-1.761, 9.193, 0.3911), (-0.3101, -9.192, -0.04475), (0.1401, -9.959, -0.06966), (-0.3043, -10.73, -0.04497), (-0.3082, -10.92, -0.06987), (-1.196, -10.73, 0.1537), (-1.609, -9.959, 0.3199), (-1.191, -9.192, 0.1514), (-0.3101, -7.46, -0.04475), (0.1401, -8.227, -0.06966), (-0.3101, -8.994, -0.04475), (-1.191, -8.994, 0.1514), (-1.609, -8.227, 0.3199), (-1.191, -7.46, 0.1514), (-0.3101, -5.728, -0.04475), (0.1401, -6.495, -0.06966), (-0.3101, -7.262, -0.04475), (-1.191, -7.262, 0.1514), (-1.609, -6.495, 0.3199), (-1.191, -5.728, 0.1514), (-0.3101, -3.996, -0.04475), (0.1401, -4.763, -0.06966), (-0.3101, -5.53, -0.04475), (-1.191, -5.53, 0.1514), (-1.609, -4.763, 0.3199), (-1.191, -3.996, 0.1514), (-0.3101, -2.264, -0.04475), (0.1401, -3.031, -0.06966), (-0.3101, -3.798, -0.04475), (-1.191, -3.798, 0.1514), (-1.609, -3.031, 0.3199), (-1.191, -2.264, 0.1514), (-0.3101, -0.5322, -0.04475), (0.1401, -1.299, -0.06966), (-0.3101, -2.066, -0.04475), (-1.191, -2.066, 0.1514), (-1.609, -1.299, 0.3199), (-1.191, -0.5322, 0.1514), (-0.3101, 1.2, -0.04475), (0.1401, 0.433, -0.06966), (-0.3101, -0.3338, -0.04475), (-1.191, -0.3338, 0.1514), (-1.609, 0.433, 0.3199), (-1.191, 1.2, 0.1514), (-0.3101, 2.932, -0.04475), (0.1401, 2.165, -0.06966), (-0.3101, 1.398, -0.04475), (-1.191, 1.398, 0.1514), (-1.609, 2.165, 0.3199), (-1.191, 2.932, 0.1514), (-0.3101, 4.664, -0.04475), (0.1401, 3.897, -0.06966), (-0.3101, 3.13, -0.04475), (-1.191, 3.13, 0.1514), (-1.609, 3.897, 0.3199), (-1.191, 4.664, 0.1514), (-0.3101, 6.396, -0.04475), (0.1401, 5.629, -0.06966), (-0.3101, 4.862, -0.04475), (-1.191, 4.862, 0.1514), (-1.609, 5.629, 0.3199), (-1.191, 6.396, 0.1514), (-0.3101, 8.128, -0.04475), (0.1401, 7.361, -0.06966), (-0.3101, 6.594, -0.04475), (-1.191, 6.594, 0.1514), (-1.609, 7.361, 0.3199), (-1.191, 8.128, 0.1514), (-0.3215, 9.86, -0.04308), (-0.2101, 10.06, -0.08065), (0.3082, 9.193, -0.06987), (0.1343, 9.093, -0.06987), (-0.3101, 8.326, -0.04475), (-1.191, 8.326, 0.1514), (-1.604, 9.093, 0.3173), (-1.296, 10.06, 0.1613), (-1.18, 9.86, 0.1481), (1.191, -10.06, 0.1514), (1.604, -10.83, 0.3173), (1.761, -10.92, 0.3911), (1.296, -11.79, 0.1613), (1.18, -11.59, 0.1481), (0.2101, -11.79, -0.08065), (0.3215, -11.59, -0.04308), (-0.1343, -10.83, -0.06987), (0.3101, -10.06, -0.04475), (1.191, -8.326, 0.1514), (1.609, -9.093, 0.3199), (1.191, -9.86, 0.1514), (0.3101, -9.86, -0.04475), (-0.1401, -9.093, -0.06966), (0.3101, -8.326, -0.04475), (1.191, -6.594, 0.1514), (1.609, -7.361, 0.3199), (1.191, -8.128, 0.1514), (0.3101, -8.128, -0.04475), (-0.1401, -7.361, -0.06966), (0.3101, -6.594, -0.04475), (1.191, -4.862, 0.1514), (1.609, -5.629, 0.3199), (1.191, -6.396, 0.1514), (0.3101, -6.396, -0.04475), (-0.1401, -5.629, -0.06966), (0.3101, -4.862, -0.04475), (1.191, -3.13, 0.1514), (1.609, -3.897, 0.3199), (1.191, -4.664, 0.1514), (0.3101, -4.664, -0.04475), (-0.1401, -3.897, -0.06966), (0.3101, -3.13, -0.04475), (1.191, -1.398, 0.1514), (1.609, -2.165, 0.3199), (1.191, -2.932, 0.1514), (0.3101, -2.932, -0.04475), (-0.1401, -2.165, -0.06966), (0.3101, -1.398, -0.04475), (1.191, 0.3338, 0.1514), (1.609, -0.433, 0.3199), (1.191, -1.2, 0.1514), (0.3101, -1.2, -0.04475), (-0.1401, -0.433, -0.06966), (0.3101, 0.3338, -0.04475), (1.191, 2.066, 0.1514), (1.609, 1.299, 0.3199), (1.191, 0.5322, 0.1514), (0.3101, 0.5322, -0.04475), (-0.1401, 1.299, -0.06966), (0.3101, 2.066, -0.04475), (1.191, 3.798, 0.1514), (1.609, 3.031, 0.3199), (1.191, 2.264, 0.1514), (0.3101, 2.264, -0.04475), (-0.1401, 3.031, -0.06966), (0.3101, 3.798, -0.04475), (1.191, 5.53, 0.1514), (1.609, 4.763, 0.3199), (1.191, 3.996, 0.1514), (0.3101, 3.996, -0.04475), (-0.1401, 4.763, -0.06966), (0.3101, 5.53, -0.04475), (1.191, 7.262, 0.1514), (1.609, 6.495, 0.3199), (1.191, 5.728, 0.1514), (0.3101, 5.728, -0.04475), (-0.1401, 6.495, -0.06966), (0.3101, 7.262, -0.04475), (1.196, 8.994, 0.1537), (1.609, 8.227, 0.3199), (1.191, 7.46, 0.1514), (0.3101, 7.46, -0.04475), (-0.1401, 8.227, -0.06966), (0.3043, 8.994, -0.04497), (1.203, 9.193, 0.1295), (2.466, -9.192, 0.966), (2.773, -9.959, 1.296), (2.47, -10.73, 0.9703), (2.487, -10.92, 0.9514), (1.747, -10.73, 0.412), (1.355, -9.959, 0.201), (1.752, -9.192, 0.4147), (2.466, -7.46, 0.966), (2.773, -8.227, 1.296), (2.466, -8.994, 0.966), (1.752, -8.994, 0.4147), (1.355, -8.227, 0.201), (1.752, -7.46, 0.4147), (2.466, -5.728, 0.966), (2.773, -6.495, 1.296), (2.466, -7.262, 0.966), (1.752, -7.262, 0.4147), (1.355, -6.495, 0.201), (1.752, -5.728, 0.4147), (2.466, -3.996, 0.966), (2.773, -4.763, 1.296), (2.466, -5.53, 0.966), (1.752, -5.53, 0.4147), (1.355, -4.763, 0.201), (1.752, -3.996, 0.4147), (2.466, -2.264, 0.966), (2.773, -3.031, 1.296), (2.466, -3.798, 0.966), (1.752, -3.798, 0.4147), (1.355, -3.031, 0.201), (1.752, -2.264, 0.4147), (2.466, -0.5322, 0.966), (2.773, -1.299, 1.296), (2.466, -2.066, 0.966), (1.752, -2.066, 0.4147), (1.355, -1.299, 0.201), (1.752, -0.5322, 0.4147), (2.466, 1.2, 0.966), (2.773, 0.433, 1.296), (2.466, -0.3338, 0.966), (1.752, -0.3338, 0.4147), (1.355, 0.433, 0.201), (1.752, 1.2, 0.4147), (2.466, 2.932, 0.966), (2.773, 2.165, 1.296), (2.466, 1.398, 0.966), (1.752, 1.398, 0.4147), (1.355, 2.165, 0.201), (1.752, 2.932, 0.4147), (2.466, 4.664, 0.966), (2.773, 3.897, 1.296), (2.466, 3.13, 0.966), (1.752, 3.13, 0.4147), (1.355, 3.897, 0.201), (1.752, 4.664, 0.4147), (2.466, 6.396, 0.966), (2.773, 5.629, 1.296), (2.466, 4.862, 0.966), (1.752, 4.862, 0.4147), (1.355, 5.629, 0.201), (1.752, 6.396, 0.4147), (2.466, 8.128, 0.966), (2.773, 7.361, 1.296), (2.466, 6.594, 0.966), (1.752, 6.594, 0.4147), (1.355, 7.361, 0.201), (1.752, 8.128, 0.4147), (2.458, 9.86, 0.9583), (2.558, 10.06, 1.02), (2.881, 9.193, 1.425), (2.77, 9.093, 1.291), (2.466, 8.326, 0.966), (1.752, 8.326, 0.4147), (1.361, 9.093, 0.2033), (1.677, 10.06, 0.3397), (1.762, 9.86, 0.421), (3.275, -10.06, 2.245), (3.412, -10.83, 2.669), (3.456, -10.92, 2.837), (3.335, -11.79, 2.333), (3.271, -11.59, 2.234), (2.827, -11.79, 1.343), (2.869, -11.59, 1.453), (2.598, -10.83, 1.085), (2.863, -10.06, 1.443), (3.275, -8.326, 2.245), (3.413, -9.093, 2.674), (3.275, -9.86, 2.245), (2.863, -9.86, 1.443), (2.594, -9.093, 1.081), (2.863, -8.326, 1.443), (3.275, -6.594, 2.245), (3.413, -7.361, 2.674), (3.275, -8.128, 2.245), (2.863, -8.128, 1.443), (2.594, -7.361, 1.081), (2.863, -6.594, 1.443), (3.275, -4.862, 2.245), (3.413, -5.629, 2.674), (3.275, -6.396, 2.245), (2.863, -6.396, 1.443), (2.594, -5.629, 1.081), (2.863, -4.862, 1.443), (3.275, -3.13, 2.245), (3.413, -3.897, 2.674), (3.275, -4.664, 2.245), (2.863, -4.664, 1.443), (2.594, -3.897, 1.081), (2.863, -3.13, 1.443), (3.275, -1.398, 2.245), (3.413, -2.165, 2.674), (3.275, -2.932, 2.245), (2.863, -2.932, 1.443), (2.594, -2.165, 1.081), (2.863, -1.398, 1.443), (3.275, 0.3338, 2.245), (3.413, -0.433, 2.674), (3.275, -1.2, 2.245), (2.863, -1.2, 1.443), (2.594, -0.433, 1.081), (2.863, 0.3338, 1.443), (3.275, 2.066, 2.245), (3.413, 1.299, 2.674), (3.275, 0.5322, 2.245), (2.863, 0.5322, 1.443), (2.594, 1.299, 1.081), (2.863, 2.066, 1.443), (3.275, 3.798, 2.245), (3.413, 3.031, 2.674), (3.275, 2.264, 2.245), (2.863, 2.264, 1.443), (2.594, 3.031, 1.081), (2.863, 3.798, 1.443), (3.275, 5.53, 2.245), (3.413, 4.763, 2.674), (3.275, 3.996, 2.245), (2.863, 3.996, 1.443), (2.594, 4.763, 1.081), (2.863, 5.53, 1.443), (3.275, 7.262, 2.245), (3.413, 6.495, 2.674), (3.275, 5.728, 2.245), (2.863, 5.728, 1.443), (2.594, 6.495, 1.081), (2.863, 7.262, 1.443), (3.277, 8.994, 2.251), (3.413, 8.227, 2.674), (3.275, 7.46, 2.245), (2.863, 7.46, 1.443), (2.594, 8.227, 1.081), (2.859, 8.994, 1.438), (3.3, 9.193, 2.241), (3.465, -9.192, 3.747), (3.408, -9.959, 4.194), (3.464, -10.73, 3.752), (3.49, -10.92, 3.753), (3.431, -10.73, 2.839), (3.343, -9.959, 2.403), (3.432, -9.192, 2.845), (3.465, -7.46, 3.747), (3.408, -8.227, 4.194), (3.465, -8.994, 3.747), (3.432, -8.994, 2.845), (3.343, -8.227, 2.403), (3.432, -7.46, 2.845), (3.465, -5.728, 3.747), (3.408, -6.495, 4.194), (3.465, -7.262, 3.747), (3.432, -7.262, 2.845), (3.343, -6.495, 2.403), (3.432, -5.728, 2.845), (3.465, -3.996, 3.747), (3.408, -4.763, 4.194), (3.465, -5.53, 3.747), (3.432, -5.53, 2.845), (3.343, -4.763, 2.403), (3.432, -3.996, 2.845), (3.465, -2.264, 3.747), (3.408, -3.031, 4.194), (3.465, -3.798, 3.747), (3.432, -3.798, 2.845), (3.343, -3.031, 2.403), (3.432, -2.264, 2.845), (3.465, -0.5322, 3.747), (3.408, -1.299, 4.194), (3.465, -2.066, 3.747), (3.432, -2.066, 2.845), (3.343, -1.299, 2.403), (3.432, -0.5322, 2.845), (3.465, 1.2, 3.747), (3.408, 0.433, 4.194), (3.465, -0.3338, 3.747), (3.432, -0.3338, 2.845), (3.343, 0.433, 2.403), (3.432, 1.2, 2.845), (3.465, 2.932, 3.747), (3.408, 2.165, 4.194), (3.465, 1.398, 3.747), (3.432, 1.398, 2.845), (3.343, 2.165, 2.403), (3.432, 2.932, 2.845), (3.465, 4.664, 3.747), (3.408, 3.897, 4.194), (3.465, 3.13, 3.747), (3.432, 3.13, 2.845), (3.343, 3.897, 2.403), (3.432, 4.664, 2.845), (3.465, 6.396, 3.747), (3.408, 5.629, 4.194), (3.465, 4.862, 3.747), (3.432, 4.862, 2.845), (3.343, 5.629, 2.403), (3.432, 6.396, 2.845), (3.465, 8.128, 3.747), (3.408, 7.361, 4.194), (3.465, 6.594, 3.747), (3.432, 6.594, 2.845), (3.343, 7.361, 2.403), (3.432, 8.128, 2.845), (3.466, 9.86, 3.735), (3.482, 10.06, 3.851), (3.378, 9.193, 4.359), (3.409, 9.093, 4.188), (3.465, 8.326, 3.747), (3.432, 8.326, 2.845), (3.344, 9.093, 2.409), (3.442, 10.06, 2.739), (3.434, 9.86, 2.857), (3.0, -10.06, 5.187), (2.762, -10.83, 5.563), (2.66, -10.92, 5.704), (2.971, -11.79, 5.289), (3.005, -11.59, 5.176), (3.406, -11.79, 4.265), (3.349, -11.59, 4.367), (3.458, -10.83, 3.924), (3.353, -10.06, 4.356), (3.0, -8.326, 5.187), (2.758, -9.093, 5.567), (3.0, -9.86, 5.187), (3.353, -9.86, 4.356), (3.459, -9.093, 3.918), (3.353, -8.326, 4.356), (3.0, -6.594, 5.187), (2.758, -7.361, 5.567), (3.0, -8.128, 5.187), (3.353, -8.128, 4.356), (3.459, -7.361, 3.918), (3.353, -6.594, 4.356), (3.0, -4.862, 5.187), (2.758, -5.629, 5.567), (3.0, -6.396, 5.187), (3.353, -6.396, 4.356), (3.459, -5.629, 3.918), (3.353, -4.862, 4.356), (3.0, -3.13, 5.187), (2.758, -3.897, 5.567), (3.0, -4.664, 5.187), (3.353, -4.664, 4.356), (3.459, -3.897, 3.918), (3.353, -3.13, 4.356), (3.0, -1.398, 5.187), (2.758, -2.165, 5.567), (3.0, -2.932, 5.187), (3.353, -2.932, 4.356), (3.459, -2.165, 3.918), (3.353, -1.398, 4.356), (3.0, 0.3338, 5.187), (2.758, -0.433, 5.567), (3.0, -1.2, 5.187), (3.353, -1.2, 4.356), (3.459, -0.433, 3.918), (3.353, 0.3338, 4.356), (3.0, 2.066, 5.187), (2.758, 1.299, 5.567), (3.0, 0.5322, 5.187), (3.353, 0.5322, 4.356), (3.459, 1.299, 3.918), (3.353, 2.066, 4.356), (3.0, 3.798, 5.187), (2.758, 3.031, 5.567), (3.0, 2.264, 5.187), (3.353, 2.264, 4.356), (3.459, 3.031, 3.918), (3.353, 3.798, 4.356), (3.0, 5.53, 5.187), (2.758, 4.763, 5.567), (3.0, 3.996, 5.187), (3.353, 3.996, 4.356), (3.459, 4.763, 3.918), (3.353, 5.53, 4.356), (3.0, 7.262, 5.187), (2.758, 6.495, 5.567), (3.0, 5.728, 5.187), (3.353, 5.728, 4.356), (3.459, 6.495, 3.918), (3.353, 7.262, 4.356), (2.997, 8.994, 5.192), (2.758, 8.227, 5.567), (3.0, 7.46, 5.187), (3.353, 7.46, 4.356), (3.459, 8.227, 3.918), (3.354, 8.994, 4.351), (3.019, 9.193, 5.203), (1.967, -9.192, 6.293), (1.587, -9.959, 6.535), (1.962, -10.73, 6.296), (1.978, -10.92, 6.316), (2.642, -10.73, 5.686), (2.921, -9.959, 5.339), (2.639, -9.192, 5.691), (1.967, -7.46, 6.293), (1.587, -8.227, 6.535), (1.967, -8.994, 6.293), (2.639, -8.994, 5.691), (2.921, -8.227, 5.339), (2.639, -7.46, 5.691), (1.967, -5.728, 6.293), (1.587, -6.495, 6.535), (1.967, -7.262, 6.293), (2.639, -7.262, 5.691), (2.921, -6.495, 5.339), (2.639, -5.728, 5.691), (1.967, -3.996, 6.293), (1.587, -4.763, 6.535), (1.967, -5.53, 6.293), (2.639, -5.53, 5.691), (2.921, -4.763, 5.339), (2.639, -3.996, 5.691), (1.967, -2.264, 6.293), (1.587, -3.031, 6.535), (1.967, -3.798, 6.293), (2.639, -3.798, 5.691), (2.921, -3.031, 5.339), (2.639, -2.264, 5.691), (1.967, -0.5322, 6.293), (1.587, -1.299, 6.535), (1.967, -2.066, 6.293), (2.639, -2.066, 5.691), (2.921, -1.299, 5.339), (2.639, -0.5322, 5.691), (1.967, 1.2, 6.293), (1.587, 0.433, 6.535), (1.967, -0.3338, 6.293), (2.639, -0.3338, 5.691), (2.921, 0.433, 5.339), (2.639, 1.2, 5.691), (1.967, 2.932, 6.293), (1.587, 2.165, 6.535), (1.967, 1.398, 6.293), (2.639, 1.398, 5.691), (2.921, 2.165, 5.339), (2.639, 2.932, 5.691), (1.967, 4.664, 6.293), (1.587, 3.897, 6.535), (1.967, 3.13, 6.293), (2.639, 3.13, 5.691), (2.921, 3.897, 5.339), (2.639, 4.664, 5.691), (1.967, 6.396, 6.293), (1.587, 5.629, 6.535), (1.967, 4.862, 6.293), (2.639, 4.862, 5.691), (2.921, 5.629, 5.339), (2.639, 6.396, 5.691), (1.967, 8.128, 6.293), (1.587, 7.361, 6.535), (1.967, 6.594, 6.293), (2.639, 6.594, 5.691), (2.921, 7.361, 5.339), (2.639, 8.128, 5.691), (1.976, 9.86, 6.286), (1.897, 10.06, 6.373), (1.44, 9.193, 6.618), (1.592, 9.093, 6.532), (1.967, 8.326, 6.293), (2.639, 8.326, 5.691), (2.918, 9.093, 5.344), (2.726, 10.06, 5.631), (2.631, 9.86, 5.699), (0.5736, -10.06, 6.854), (0.4111, -9.959, 6.916), (-0.08714, -10.83, 6.952), (0.1379, -10.83, 6.911), (0.4652, -11.79, 6.9), (0.5736, -11.59, 6.854), (1.531, -11.79, 6.579), (1.415, -11.59, 6.601), (1.826, -10.83, 6.401), (1.426, -10.06, 6.597), (0.5736, -8.326, 6.854), (0.4111, -8.227, 6.916), (-0.08714, -9.093, 6.952), (0.1379, -9.093, 6.911), (0.5736, -9.86, 6.854), (1.426, -9.86, 6.597), (1.831, -9.093, 6.398), (1.426, -8.326, 6.597), (0.5736, -6.594, 6.854), (0.4111, -6.495, 6.916), (-0.08714, -7.361, 6.952), (0.1379, -7.361, 6.911), (0.5736, -8.128, 6.854), (1.426, -8.128, 6.597), (1.831, -7.361, 6.398), (1.426, -6.594, 6.597), (0.5736, -4.862, 6.854), (0.4111, -4.763, 6.916), (-0.08714, -5.629, 6.952), (0.1379, -5.629, 6.911), (0.5736, -6.396, 6.854), (1.426, -6.396, 6.597), (1.831, -5.629, 6.398), (1.426, -4.862, 6.597), (0.5736, -3.13, 6.854), (0.4111, -3.031, 6.916), (-0.08714, -3.897, 6.952), (0.1379, -3.897, 6.911), (0.5736, -4.664, 6.854), (1.426, -4.664, 6.597), (1.831, -3.897, 6.398), (1.426, -3.13, 6.597), (0.5736, -1.398, 6.854), (0.4111, -1.299, 6.916), (-0.08714, -2.165, 6.952), (0.1379, -2.165, 6.911), (0.5736, -2.932, 6.854), (1.426, -2.932, 6.597), (1.831, -2.165, 6.398), (1.426, -1.398, 6.597), (0.5736, 0.3338, 6.854), (0.4111, 0.433, 6.916), (-0.08714, -0.433, 6.952), (0.1379, -0.433, 6.911), (0.5736, -1.2, 6.854), (1.426, -1.2, 6.597), (1.831, -0.433, 6.398), (1.426, 0.3338, 6.597), (0.5736, 2.066, 6.854), (0.4111, 2.165, 6.916), (-0.08714, 1.299, 6.952), (0.1379, 1.299, 6.911), (0.5736, 0.5322, 6.854), (1.426, 0.5322, 6.597), (1.831, 1.299, 6.398), (1.426, 2.066, 6.597), (0.5736, 3.798, 6.854), (0.4111, 3.897, 6.916), (-0.08714, 3.031, 6.952), (0.1379, 3.031, 6.911), (0.5736, 2.264, 6.854), (1.426, 2.264, 6.597), (1.831, 3.031, 6.398), (1.426, 3.798, 6.597), (0.5736, 5.53, 6.854), (0.4111, 5.629, 6.916), (-0.08714, 4.763, 6.952), (0.1379, 4.763, 6.911), (0.5736, 3.996, 6.854), (1.426, 3.996, 6.597), (1.831, 4.763, 6.398), (1.426, 5.53, 6.597), (0.5736, 7.262, 6.854), (0.4111, 7.361, 6.916), (-0.08714, 6.495, 6.952), (0.1379, 6.495, 6.911), (0.5736, 5.728, 6.854), (1.426, 5.728, 6.597), (1.831, 6.495, 6.398), (1.426, 7.262, 6.597), (0.5736, 8.994, 6.854), (0.4652, 9.193, 6.9), (-0.08714, 8.227, 6.952), (0.1379, 8.227, 6.911), (0.5736, 7.46, 6.854), (1.426, 7.46, 6.597), (1.831, 8.227, 6.398), (1.431, 8.994, 6.594)], [], [(776, 777, 80, 82), (777, 776, 83, 81), (777, 778, 0, 80), (778, 777, 81, 1), (778, 781, 2, 0), (781, 778, 1, 3), (780, 779, 0, 2), (779, 780, 3, 1), (781, 783, 4, 2), (783, 781, 3, 5), (782, 780, 2, 4), (780, 782, 5, 3), (783, 785, 6, 4), (785, 783, 5, 7), (784, 782, 4, 6), (782, 784, 7, 5), (785, 776, 82, 6), (776, 785, 7, 83), (786, 787, 10, 8), (787, 786, 9, 11), (787, 788, 82, 10), (788, 787, 11, 83), (788, 789, 6, 82), (789, 788, 83, 7), (789, 791, 12, 6), (791, 789, 7, 13), (790, 784, 6, 12), (784, 790, 13, 7), (791, 793, 14, 12), (793, 791, 13, 15), (792, 790, 12, 14), (790, 792, 15, 13), (793, 786, 8, 14), (786, 793, 15, 9), (794, 795, 84, 16), (795, 794, 17, 85), (795, 796, 8, 84), (796, 795, 85, 9), (796, 797, 14, 8), (797, 796, 9, 15), (797, 799, 18, 14), (799, 797, 15, 19), (798, 792, 14, 18), (792, 798, 19, 15), (799, 801, 20, 18), (801, 799, 19, 21), (800, 798, 18, 20), (798, 800, 21, 19), (801, 794, 16, 20), (794, 801, 21, 17), (802, 803, 86, 88), (803, 802, 89, 87), (803, 804, 16, 86), (804, 803, 87, 17), (804, 805, 20, 16), (805, 804, 17, 21), (805, 807, 22, 20), (807, 805, 21, 23), (806, 800, 20, 22), (800, 806, 23, 21), (807, 809, 26, 22), (809, 807, 23, 27), (808, 806, 22, 26), (806, 808, 27, 23), (809, 802, 88, 26), (802, 809, 27, 89), (810, 811, 24, 92), (811, 810, 93, 25), (811, 812, 88, 24), (812, 811, 25, 89), (812, 813, 26, 88), (813, 812, 89, 27), (813, 815, 28, 26), (815, 813, 27, 29), (814, 808, 26, 28), (808, 814, 29, 27), (815, 817, 30, 28), (817, 815, 29, 31), (816, 814, 28, 30), (814, 816, 31, 29), (817, 810, 92, 30), (810, 817, 31, 93), (818, 819, 94, 38), (819, 818, 39, 95), (819, 820, 92, 94), (820, 819, 95, 93), (820, 821, 30, 92), (821, 820, 93, 31), (821, 823, 32, 30), (823, 821, 31, 33), (822, 816, 30, 32), (816, 822, 33, 31), (823, 825, 34, 32), (825, 823, 33, 35), (824, 822, 32, 34), (822, 824, 35, 33), (825, 818, 38, 34), (818, 825, 35, 39), (826, 827, 100, 36), (827, 826, 37, 101), (827, 828, 38, 100), (828, 827, 101, 39), (828, 829, 34, 38), (829, 828, 39, 35), (829, 831, 40, 34), (831, 829, 35, 41), (830, 824, 34, 40), (824, 830, 41, 35), (831, 833, 44, 40), (833, 831, 41, 45), (832, 830, 40, 44), (830, 832, 45, 41), (833, 826, 36, 44), (826, 833, 45, 37), (834, 835, 102, 42), (835, 834, 43, 103), (835, 836, 36, 102), (836, 835, 103, 37), (836, 837, 44, 36), (837, 836, 37, 45), (837, 839, 46, 44), (839, 837, 45, 47), (838, 832, 44, 46), (832, 838, 47, 45), (839, 841, 50, 46), (841, 839, 47, 51), (840, 838, 46, 50), (838, 840, 51, 47), (841, 834, 42, 50), (834, 841, 51, 43), (842, 843, 48, 58), (843, 842, 59, 49), (843, 844, 42, 48), (844, 843, 49, 43), (844, 845, 50, 42), (845, 844, 43, 51), (845, 847, 52, 50), (847, 845, 51, 53), (846, 840, 50, 52), (840, 846, 53, 51), (847, 849, 54, 52), (849, 847, 53, 55), (848, 846, 52, 54), (846, 848, 55, 53), (849, 842, 58, 54), (842, 849, 55, 59), (850, 851, 56, 110), (851, 850, 111, 57), (851, 852, 58, 56), (852, 851, 57, 59), (852, 853, 54, 58), (853, 852, 59, 55), (853, 855, 60, 54), (855, 853, 55, 61), (854, 848, 54, 60), (848, 854, 61, 55), (855, 857, 64, 60), (857, 855, 61, 65), (856, 854, 60, 64), (854, 856, 65, 61), (857, 850, 110, 64), (850, 857, 65, 111), (858, 859, 116, 62), (859, 858, 63, 117), (859, 860, 110, 116), (860, 859, 117, 111), (860, 861, 64, 110), (861, 860, 111, 65), (861, 863, 66, 64), (863, 861, 65, 67), (862, 856, 64, 66), (856, 862, 67, 65), (863, 865, 68, 66), (865, 863, 67, 69), (864, 862, 66, 68), (862, 864, 69, 67), (865, 858, 62, 68), (858, 865, 69, 63), (866, 869, 118, 70), (869, 866, 71, 119), (868, 867, 70, 118), (867, 868, 119, 71), (869, 870, 62, 118), (870, 869, 119, 63), (870, 871, 68, 62), (871, 870, 63, 69), (871, 873, 72, 68), (873, 871, 69, 73), (872, 864, 68, 72), (864, 872, 73, 69), (873, 875, 74, 72), (875, 873, 73, 75), (874, 872, 72, 74), (872, 874, 75, 73), (875, 866, 70, 74), (866, 875, 75, 71), (867, 874, 74, 70), (874, 867, 71, 75), (876, 877, 124, 126), (877, 876, 127, 125), (877, 880, 76, 124), (880, 877, 125, 77), (879, 878, 124, 76), (878, 879, 77, 125), (880, 882, 78, 76), (882, 880, 77, 79), (881, 879, 76, 78), (879, 881, 79, 77), (882, 883, 0, 78), (883, 882, 79, 1), (779, 881, 78, 0), (881, 779, 1, 79), (883, 884, 80, 0), (884, 883, 1, 81), (884, 876, 126, 80), (876, 884, 81, 127), (885, 886, 132, 134), (886, 885, 135, 133), (886, 887, 126, 132), (887, 886, 133, 127), (887, 888, 80, 126), (888, 887, 127, 81), (888, 889, 82, 80), (889, 888, 81, 83), (889, 890, 10, 82), (890, 889, 83, 11), (890, 885, 134, 10), (885, 890, 11, 135), (891, 892, 136, 138), (892, 891, 139, 137), (892, 893, 134, 136), (893, 892, 137, 135), (893, 894, 10, 134), (894, 893, 135, 11), (894, 895, 8, 10), (895, 894, 11, 9), (895, 896, 84, 8), (896, 895, 9, 85), (896, 891, 138, 84), (891, 896, 85, 139), (897, 898, 142, 144), (898, 897, 145, 143), (898, 899, 138, 142), (899, 898, 143, 139), (899, 900, 84, 138), (900, 899, 139, 85), (900, 901, 16, 84), (901, 900, 85, 17), (901, 902, 86, 16), (902, 901, 17, 87), (902, 897, 144, 86), (897, 902, 87, 145), (903, 904, 146, 148), (904, 903, 149, 147), (904, 905, 144, 146), (905, 904, 147, 145), (905, 906, 86, 144), (906, 905, 145, 87), (906, 907, 88, 86), (907, 906, 87, 89), (907, 908, 24, 88), (908, 907, 89, 25), (908, 903, 148, 24), (903, 908, 25, 149), (909, 910, 90, 96), (910, 909, 97, 91), (910, 911, 148, 90), (911, 910, 91, 149), (911, 912, 24, 148), (912, 911, 149, 25), (912, 913, 92, 24), (913, 912, 25, 93), (913, 914, 94, 92), (914, 913, 93, 95), (914, 909, 96, 94), (909, 914, 95, 97), (915, 916, 150, 98), (916, 915, 99, 151), (916, 917, 96, 150), (917, 916, 151, 97), (917, 918, 94, 96), (918, 917, 97, 95), (918, 919, 38, 94), (919, 918, 95, 39), (919, 920, 100, 38), (920, 919, 39, 101), (920, 915, 98, 100), (915, 920, 101, 99), (921, 922, 158, 104), (922, 921, 105, 159), (922, 923, 98, 158), (923, 922, 159, 99), (923, 924, 100, 98), (924, 923, 99, 101), (924, 925, 36, 100), (925, 924, 101, 37), (925, 926, 102, 36), (926, 925, 37, 103), (926, 921, 104, 102), (921, 926, 103, 105), (927, 928, 162, 168), (928, 927, 169, 163), (928, 929, 104, 162), (929, 928, 163, 105), (929, 930, 102, 104), (930, 929, 105, 103), (930, 931, 42, 102), (931, 930, 103, 43), (931, 932, 48, 42), (932, 931, 43, 49), (932, 927, 168, 48), (927, 932, 49, 169), (933, 934, 170, 108), (934, 933, 109, 171), (934, 935, 168, 170), (935, 934, 171, 169), (935, 936, 48, 168), (936, 935, 169, 49), (936, 937, 58, 48), (937, 936, 49, 59), (937, 938, 56, 58), (938, 937, 59, 57), (938, 933, 108, 56), (933, 938, 57, 109), (939, 940, 106, 114), (940, 939, 115, 107), (940, 941, 108, 106), (941, 940, 107, 109), (941, 942, 56, 108), (942, 941, 109, 57), (942, 943, 110, 56), (943, 942, 57, 111), (943, 944, 116, 110), (944, 943, 111, 117), (944, 939, 114, 116), (939, 944, 117, 115), (945, 946, 180, 112), (946, 945, 113, 181), (946, 947, 114, 180), (947, 946, 181, 115), (947, 948, 116, 114), (948, 947, 115, 117), (948, 949, 62, 116), (949, 948, 117, 63), (949, 950, 118, 62), (950, 949, 63, 119), (950, 945, 112, 118), (945, 950, 119, 113), (951, 868, 118, 112), (868, 951, 113, 119), (952, 953, 120, 130), (953, 952, 131, 121), (953, 954, 122, 120), (954, 953, 121, 123), (954, 956, 124, 122), (956, 954, 123, 125), (878, 955, 122, 124), (955, 878, 125, 123), (956, 957, 126, 124), (957, 956, 125, 127), (957, 958, 132, 126), (958, 957, 127, 133), (958, 952, 130, 132), (952, 958, 133, 131), (959, 960, 192, 128), (960, 959, 129, 193), (960, 961, 130, 192), (961, 960, 193, 131), (961, 962, 132, 130), (962, 961, 131, 133), (962, 963, 134, 132), (963, 962, 133, 135), (963, 964, 136, 134), (964, 963, 135, 137), (964, 959, 128, 136), (959, 964, 137, 129), (965, 966, 200, 202), (966, 965, 203, 201), (966, 967, 128, 200), (967, 966, 201, 129), (967, 968, 136, 128), (968, 967, 129, 137), (968, 969, 138, 136), (969, 968, 137, 139), (969, 970, 142, 138), (970, 969, 139, 143), (970, 965, 202, 142), (965, 970, 143, 203), (971, 972, 140, 208), (972, 971, 209, 141), (972, 973, 202, 140), (973, 972, 141, 203), (973, 974, 142, 202), (974, 973, 203, 143), (974, 975, 144, 142), (975, 974, 143, 145), (975, 976, 146, 144), (976, 975, 145, 147), (976, 971, 208, 146), (971, 976, 147, 209), (977, 978, 210, 216), (978, 977, 217, 211), (978, 979, 208, 210), (979, 978, 211, 209), (979, 980, 146, 208), (980, 979, 209, 147), (980, 981, 148, 146), (981, 980, 147, 149), (981, 982, 90, 148), (982, 981, 149, 91), (982, 977, 216, 90), (977, 982, 91, 217), (983, 984, 218, 156), (984, 983, 157, 219), (984, 985, 216, 218), (985, 984, 219, 217), (985, 986, 90, 216), (986, 985, 217, 91), (986, 987, 96, 90), (987, 986, 91, 97), (987, 988, 150, 96), (988, 987, 97, 151), (988, 983, 156, 150), (983, 988, 151, 157), (989, 990, 154, 152), (990, 989, 153, 155), (990, 991, 156, 154), (991, 990, 155, 157), (991, 992, 150, 156), (992, 991, 157, 151), (992, 993, 98, 150), (993, 992, 151, 99), (993, 994, 158, 98), (994, 993, 99, 159), (994, 989, 152, 158), (989, 994, 159, 153), (995, 996, 224, 160), (996, 995, 161, 225), (996, 997, 152, 224), (997, 996, 225, 153), (997, 998, 158, 152), (998, 997, 153, 159), (998, 999, 104, 158), (999, 998, 159, 105), (999, 1000, 162, 104), (1000, 999, 105, 163), (1000, 995, 160, 162), (995, 1000, 163, 161), (1001, 1002, 166, 164), (1002, 1001, 165, 167), (1002, 1003, 160, 166), (1003, 1002, 167, 161), (1003, 1004, 162, 160), (1004, 1003, 161, 163), (1004, 1005, 168, 162), (1005, 1004, 163, 169), (1005, 1006, 170, 168), (1006, 1005, 169, 171), (1006, 1001, 164, 170), (1001, 1006, 171, 165), (1007, 1008, 234, 236), (1008, 1007, 237, 235), (1008, 1009, 164, 234), (1009, 1008, 235, 165), (1009, 1010, 170, 164), (1010, 1009, 165, 171), (1010, 1011, 108, 170), (1011, 1010, 171, 109), (1011, 1012, 106, 108), (1012, 1011, 109, 107), (1012, 1007, 236, 106), (1007, 1012, 107, 237), (1013, 1014, 172, 178), (1014, 1013, 179, 173), (1014, 1015, 236, 172), (1015, 1014, 173, 237), (1015, 1016, 106, 236), (1016, 1015, 237, 107), (1016, 1017, 114, 106), (1017, 1016, 107, 115), (1017, 1018, 180, 114), (1018, 1017, 115, 181), (1018, 1013, 178, 180), (1013, 1018, 181, 179), (1019, 1022, 176, 174), (1022, 1019, 175, 177), (1021, 1020, 174, 176), (1020, 1021, 177, 175), (1022, 1023, 178, 176), (1023, 1022, 177, 179), (1023, 1024, 180, 178), (1024, 1023, 179, 181), (1024, 1025, 112, 180), (1025, 1024, 181, 113), (1025, 1027, 182, 112), (1027, 1025, 113, 183), (1026, 951, 112, 182), (951, 1026, 183, 113), (1027, 1019, 174, 182), (1019, 1027, 183, 175), (1020, 1026, 182, 174), (1026, 1020, 175, 183), (1028, 1029, 184, 190), (1029, 1028, 191, 185), (1029, 1032, 186, 184), (1032, 1029, 185, 187), (1031, 1030, 184, 186), (1030, 1031, 187, 185), (1032, 1034, 188, 186), (1034, 1032, 187, 189), (1033, 1031, 186, 188), (1031, 1033, 189, 187), (1034, 1035, 122, 188), (1035, 1034, 189, 123), (955, 1033, 188, 122), (1033, 955, 123, 189), (1035, 1036, 120, 122), (1036, 1035, 123, 121), (1036, 1028, 190, 120), (1028, 1036, 121, 191), (1037, 1038, 252, 196), (1038, 1037, 197, 253), (1038, 1039, 190, 252), (1039, 1038, 253, 191), (1039, 1040, 120, 190), (1040, 1039, 191, 121), (1040, 1041, 130, 120), (1041, 1040, 121, 131), (1041, 1042, 192, 130), (1042, 1041, 131, 193), (1042, 1037, 196, 192), (1037, 1042, 193, 197), (1043, 1044, 194, 198), (1044, 1043, 199, 195), (1044, 1045, 196, 194), (1045, 1044, 195, 197), (1045, 1046, 192, 196), (1046, 1045, 197, 193), (1046, 1047, 128, 192), (1047, 1046, 193, 129), (1047, 1048, 200, 128), (1048, 1047, 129, 201), (1048, 1043, 198, 200), (1043, 1048, 201, 199), (1049, 1050, 260, 264), (1050, 1049, 265, 261), (1050, 1051, 198, 260), (1051, 1050, 261, 199), (1051, 1052, 200, 198), (1052, 1051, 199, 201), (1052, 1053, 202, 200), (1053, 1052, 201, 203), (1053, 1054, 140, 202), (1054, 1053, 203, 141), (1054, 1049, 264, 140), (1049, 1054, 141, 265), (1055, 1056, 206, 204), (1056, 1055, 205, 207), (1056, 1057, 264, 206), (1057, 1056, 207, 265), (1057, 1058, 140, 264), (1058, 1057, 265, 141), (1058, 1059, 208, 140), (1059, 1058, 141, 209), (1059, 1060, 210, 208), (1060, 1059, 209, 211), (1060, 1055, 204, 210), (1055, 1060, 211, 205), (1061, 1062, 214, 212), (1062, 1061, 213, 215), (1062, 1063, 204, 214), (1063, 1062, 215, 205), (1063, 1064, 210, 204), (1064, 1063, 205, 211), (1064, 1065, 216, 210), (1065, 1064, 211, 217), (1065, 1066, 218, 216), (1066, 1065, 217, 219), (1066, 1061, 212, 218), (1061, 1066, 219, 213), (1067, 1068, 220, 274), (1068, 1067, 275, 221), (1068, 1069, 212, 220), (1069, 1068, 221, 213), (1069, 1070, 218, 212), (1070, 1069, 213, 219), (1070, 1071, 156, 218), (1071, 1070, 219, 157), (1071, 1072, 154, 156), (1072, 1071, 157, 155), (1072, 1067, 274, 154), (1067, 1072, 155, 275), (1073, 1074, 222, 278), (1074, 1073, 279, 223), (1074, 1075, 274, 222), (1075, 1074, 223, 275), (1075, 1076, 154, 274), (1076, 1075, 275, 155), (1076, 1077, 152, 154), (1077, 1076, 155, 153), (1077, 1078, 224, 152), (1078, 1077, 153, 225), (1078, 1073, 278, 224), (1073, 1078, 225, 279), (1079, 1080, 226, 230), (1080, 1079, 231, 227), (1080, 1081, 278, 226), (1081, 1080, 227, 279), (1081, 1082, 224, 278), (1082, 1081, 279, 225), (1082, 1083, 160, 224), (1083, 1082, 225, 161), (1083, 1084, 166, 160), (1084, 1083, 161, 167), (1084, 1079, 230, 166), (1079, 1084, 167, 231), (1085, 1086, 228, 282), (1086, 1085, 283, 229), (1086, 1087, 230, 228), (1087, 1086, 229, 231), (1087, 1088, 166, 230), (1088, 1087, 231, 167), (1088, 1089, 164, 166), (1089, 1088, 167, 165), (1089, 1090, 234, 164), (1090, 1089, 165, 235), (1090, 1085, 282, 234), (1085, 1090, 235, 283), (1091, 1092, 232, 242), (1092, 1091, 243, 233), (1092, 1093, 282, 232), (1093, 1092, 233, 283), (1093, 1094, 234, 282), (1094, 1093, 283, 235), (1094, 1095, 236, 234), (1095, 1094, 235, 237), (1095, 1096, 172, 236), (1096, 1095, 237, 173), (1096, 1091, 242, 172), (1091, 1096, 173, 243), (1097, 1098, 240, 238), (1098, 1097, 239, 241), (1098, 1099, 242, 240), (1099, 1098, 241, 243), (1099, 1100, 172, 242), (1100, 1099, 243, 173), (1100, 1101, 178, 172), (1101, 1100, 173, 179), (1101, 1102, 176, 178), (1102, 1101, 179, 177), (1102, 1097, 238, 176), (1097, 1102, 177, 239), (1103, 1021, 176, 238), (1021, 1103, 239, 177), (1104, 1105, 246, 244), (1105, 1104, 245, 247), (1105, 1106, 248, 246), (1106, 1105, 247, 249), (1106, 1108, 184, 248), (1108, 1106, 249, 185), (1030, 1107, 248, 184), (1107, 1030, 185, 249), (1108, 1109, 190, 184), (1109, 1108, 185, 191), (1109, 1110, 252, 190), (1110, 1109, 191, 253), (1110, 1104, 244, 252), (1104, 1110, 253, 245), (1111, 1112, 250, 258), (1112, 1111, 259, 251), (1112, 1113, 244, 250), (1113, 1112, 251, 245), (1113, 1114, 252, 244), (1114, 1113, 245, 253), (1114, 1115, 196, 252), (1115, 1114, 253, 197), (1115, 1116, 194, 196), (1116, 1115, 197, 195), (1116, 1111, 258, 194), (1111, 1116, 195, 259), (1117, 1118, 256, 254), (1118, 1117, 255, 257), (1118, 1119, 258, 256), (1119, 1118, 257, 259), (1119, 1120, 194, 258), (1120, 1119, 259, 195), (1120, 1121, 198, 194), (1121, 1120, 195, 199), (1121, 1122, 260, 198), (1122, 1121, 199, 261), (1122, 1117, 254, 260), (1117, 1122, 261, 255), (1123, 1124, 262, 268), (1124, 1123, 269, 263), (1124, 1125, 254, 262), (1125, 1124, 263, 255), (1125, 1126, 260, 254), (1126, 1125, 255, 261), (1126, 1127, 264, 260), (1127, 1126, 261, 265), (1127, 1128, 206, 264), (1128, 1127, 265, 207), (1128, 1123, 268, 206), (1123, 1128, 207, 269), (1129, 1130, 266, 272), (1130, 1129, 273, 267), (1130, 1131, 268, 266), (1131, 1130, 267, 269), (1131, 1132, 206, 268), (1132, 1131, 269, 207), (1132, 1133, 204, 206), (1133, 1132, 207, 205), (1133, 1134, 214, 204), (1134, 1133, 205, 215), (1134, 1129, 272, 214), (1129, 1134, 215, 273), (1135, 1136, 300, 270), (1136, 1135, 271, 301), (1136, 1137, 272, 300), (1137, 1136, 301, 273), (1137, 1138, 214, 272), (1138, 1137, 273, 215), (1138, 1139, 212, 214), (1139, 1138, 215, 213), (1139, 1140, 220, 212), (1140, 1139, 213, 221), (1140, 1135, 270, 220), (1135, 1140, 221, 271), (1141, 1142, 302, 276), (1142, 1141, 277, 303), (1142, 1143, 270, 302), (1143, 1142, 303, 271), (1143, 1144, 220, 270), (1144, 1143, 271, 221), (1144, 1145, 274, 220), (1145, 1144, 221, 275), (1145, 1146, 222, 274), (1146, 1145, 275, 223), (1146, 1141, 276, 222), (1141, 1146, 223, 277), (1147, 1148, 308, 280), (1148, 1147, 281, 309), (1148, 1149, 276, 308), (1149, 1148, 309, 277), (1149, 1150, 222, 276), (1150, 1149, 277, 223), (1150, 1151, 278, 222), (1151, 1150, 223, 279), (1151, 1152, 226, 278), (1152, 1151, 279, 227), (1152, 1147, 280, 226), (1147, 1152, 227, 281), (1153, 1154, 316, 318), (1154, 1153, 319, 317), (1154, 1155, 280, 316), (1155, 1154, 317, 281), (1155, 1156, 226, 280), (1156, 1155, 281, 227), (1156, 1157, 230, 226), (1157, 1156, 227, 231), (1157, 1158, 228, 230), (1158, 1157, 231, 229), (1158, 1153, 318, 228), (1153, 1158, 229, 319), (1159, 1160, 320, 326), (1160, 1159, 327, 321), (1160, 1161, 318, 320), (1161, 1160, 321, 319), (1161, 1162, 228, 318), (1162, 1161, 319, 229), (1162, 1163, 282, 228), (1163, 1162, 229, 283), (1163, 1164, 232, 282), (1164, 1163, 283, 233), (1164, 1159, 326, 232), (1159, 1164, 233, 327), (1165, 1166, 332, 334), (1166, 1165, 335, 333), (1166, 1167, 326, 332), (1167, 1166, 333, 327), (1167, 1168, 232, 326), (1168, 1167, 327, 233), (1168, 1169, 242, 232), (1169, 1168, 233, 243), (1169, 1170, 240, 242), (1170, 1169, 243, 241), (1170, 1165, 334, 240), (1165, 1170, 241, 335), (1171, 1174, 336, 284), (1174, 1171, 285, 337), (1173, 1172, 284, 336), (1172, 1173, 337, 285), (1174, 1175, 334, 336), (1175, 1174, 337, 335), (1175, 1176, 240, 334), (1176, 1175, 335, 241), (1176, 1177, 238, 240), (1177, 1176, 241, 239), (1177, 1179, 286, 238), (1179, 1177, 239, 287), (1178, 1103, 238, 286), (1103, 1178, 287, 239), (1179, 1171, 284, 286), (1171, 1179, 287, 285), (1172, 1178, 286, 284), (1178, 1172, 285, 287), (1180, 1181, 342, 294), (1181, 1180, 295, 343), (1181, 1184, 288, 342), (1184, 1181, 343, 289), (1183, 1182, 342, 288), (1182, 1183, 289, 343), (1184, 1186, 290, 288), (1186, 1184, 289, 291), (1185, 1183, 288, 290), (1183, 1185, 291, 289), (1186, 1187, 248, 290), (1187, 1186, 291, 249), (1107, 1185, 290, 248), (1185, 1107, 249, 291), (1187, 1188, 246, 248), (1188, 1187, 249, 247), (1188, 1180, 294, 246), (1180, 1188, 247, 295), (1189, 1190, 346, 292), (1190, 1189, 293, 347), (1190, 1191, 294, 346), (1191, 1190, 347, 295), (1191, 1192, 246, 294), (1192, 1191, 295, 247), (1192, 1193, 244, 246), (1193, 1192, 247, 245), (1193, 1194, 250, 244), (1194, 1193, 245, 251), (1194, 1189, 292, 250), (1189, 1194, 251, 293), (1195, 1196, 348, 354), (1196, 1195, 355, 349), (1196, 1197, 292, 348), (1197, 1196, 349, 293), (1197, 1198, 250, 292), (1198, 1197, 293, 251), (1198, 1199, 258, 250), (1199, 1198, 251, 259), (1199, 1200, 256, 258), (1200, 1199, 259, 257), (1200, 1195, 354, 256), (1195, 1200, 257, 355), (1201, 1202, 356, 296), (1202, 1201, 297, 357), (1202, 1203, 354, 356), (1203, 1202, 357, 355), (1203, 1204, 256, 354), (1204, 1203, 355, 257), (1204, 1205, 254, 256), (1205, 1204, 257, 255), (1205, 1206, 262, 254), (1206, 1205, 255, 263), (1206, 1201, 296, 262), (1201, 1206, 263, 297), (1207, 1208, 360, 362), (1208, 1207, 363, 361), (1208, 1209, 296, 360), (1209, 1208, 361, 297), (1209, 1210, 262, 296), (1210, 1209, 297, 263), (1210, 1211, 268, 262), (1211, 1210, 263, 269), (1211, 1212, 266, 268), (1212, 1211, 269, 267), (1212, 1207, 362, 266), (1207, 1212, 267, 363), (1213, 1214, 298, 366), (1214, 1213, 367, 299), (1214, 1215, 362, 298), (1215, 1214, 299, 363), (1215, 1216, 266, 362), (1216, 1215, 363, 267), (1216, 1217, 272, 266), (1217, 1216, 267, 273), (1217, 1218, 300, 272), (1218, 1217, 273, 301), (1218, 1213, 366, 300), (1213, 1218, 301, 367), (1219, 1220, 370, 306), (1220, 1219, 307, 371), (1220, 1221, 366, 370), (1221, 1220, 371, 367), (1221, 1222, 300, 366), (1222, 1221, 367, 301), (1222, 1223, 270, 300), (1223, 1222, 301, 271), (1223, 1224, 302, 270), (1224, 1223, 271, 303), (1224, 1219, 306, 302), (1219, 1224, 303, 307), (1225, 1226, 304, 312), (1226, 1225, 313, 305), (1226, 1227, 306, 304), (1227, 1226, 305, 307), (1227, 1228, 302, 306), (1228, 1227, 307, 303), (1228, 1229, 276, 302), (1229, 1228, 303, 277), (1229, 1230, 308, 276), (1230, 1229, 277, 309), (1230, 1225, 312, 308), (1225, 1230, 309, 313), (1231, 1232, 374, 310), (1232, 1231, 311, 375), (1232, 1233, 312, 374), (1233, 1232, 375, 313), (1233, 1234, 308, 312), (1234, 1233, 313, 309), (1234, 1235, 280, 308), (1235, 1234, 309, 281), (1235, 1236, 316, 280), (1236, 1235, 281, 317), (1236, 1231, 310, 316), (1231, 1236, 317, 311), (1237, 1238, 314, 324), (1238, 1237, 325, 315), (1238, 1239, 310, 314), (1239, 1238, 315, 311), (1239, 1240, 316, 310), (1240, 1239, 311, 317), (1240, 1241, 318, 316), (1241, 1240, 317, 319), (1241, 1242, 320, 318), (1242, 1241, 319, 321), (1242, 1237, 324, 320), (1237, 1242, 321, 325), (1243, 1244, 322, 330), (1244, 1243, 331, 323), (1244, 1245, 324, 322), (1245, 1244, 323, 325), (1245, 1246, 320, 324), (1246, 1245, 325, 321), (1246, 1247, 326, 320), (1247, 1246, 321, 327), (1247, 1248, 332, 326), (1248, 1247, 327, 333), (1248, 1243, 330, 332), (1243, 1248, 333, 331), (1249, 1250, 382, 328), (1250, 1249, 329, 383), (1250, 1251, 330, 382), (1251, 1250, 383, 331), (1251, 1252, 332, 330), (1252, 1251, 331, 333), (1252, 1253, 334, 332), (1253, 1252, 333, 335), (1253, 1254, 336, 334), (1254, 1253, 335, 337), (1254, 1249, 328, 336), (1249, 1254, 337, 329), (1255, 1173, 336, 328), (1173, 1255, 329, 337), (1256, 1257, 340, 338), (1257, 1256, 339, 341), (1257, 1258, 396, 340), (1258, 1257, 341, 397), (1258, 1260, 342, 396), (1260, 1258, 397, 343), (1182, 1259, 396, 342), (1259, 1182, 343, 397), (1260, 1261, 294, 342), (1261, 1260, 343, 295), (1261, 1262, 346, 294), (1262, 1261, 295, 347), (1262, 1256, 338, 346), (1256, 1262, 347, 339), (1263, 1264, 344, 400), (1264, 1263, 401, 345), (1264, 1265, 338, 344), (1265, 1264, 345, 339), (1265, 1266, 346, 338), (1266, 1265, 339, 347), (1266, 1267, 292, 346), (1267, 1266, 347, 293), (1267, 1268, 348, 292), (1268, 1267, 293, 349), (1268, 1263, 400, 348), (1263, 1268, 349, 401), (1269, 1270, 352, 350), (1270, 1269, 351, 353), (1270, 1271, 400, 352), (1271, 1270, 353, 401), (1271, 1272, 348, 400), (1272, 1271, 401, 349), (1272, 1273, 354, 348), (1273, 1272, 349, 355), (1273, 1274, 356, 354), (1274, 1273, 355, 357), (1274, 1269, 350, 356), (1269, 1274, 357, 351), (1275, 1276, 408, 410), (1276, 1275, 411, 409), (1276, 1277, 350, 408), (1277, 1276, 409, 351), (1277, 1278, 356, 350), (1278, 1277, 351, 357), (1278, 1279, 296, 356), (1279, 1278, 357, 297), (1279, 1280, 360, 296), (1280, 1279, 297, 361), (1280, 1275, 410, 360), (1275, 1280, 361, 411), (1281, 1282, 358, 364), (1282, 1281, 365, 359), (1282, 1283, 410, 358), (1283, 1282, 359, 411), (1283, 1284, 360, 410), (1284, 1283, 411, 361), (1284, 1285, 362, 360), (1285, 1284, 361, 363), (1285, 1286, 298, 362), (1286, 1285, 363, 299), (1286, 1281, 364, 298), (1281, 1286, 299, 365), (1287, 1288, 414, 418), (1288, 1287, 419, 415), (1288, 1289, 364, 414), (1289, 1288, 415, 365), (1289, 1290, 298, 364), (1290, 1289, 365, 299), (1290, 1291, 366, 298), (1291, 1290, 299, 367), (1291, 1292, 370, 366), (1292, 1291, 367, 371), (1292, 1287, 418, 370), (1287, 1292, 371, 419), (1293, 1294, 368, 424), (1294, 1293, 425, 369), (1294, 1295, 418, 368), (1295, 1294, 369, 419), (1295, 1296, 370, 418), (1296, 1295, 419, 371), (1296, 1297, 306, 370), (1297, 1296, 371, 307), (1297, 1298, 304, 306), (1298, 1297, 307, 305), (1298, 1293, 424, 304), (1293, 1298, 305, 425), (1299, 1300, 426, 428), (1300, 1299, 429, 427), (1300, 1301, 424, 426), (1301, 1300, 427, 425), (1301, 1302, 304, 424), (1302, 1301, 425, 305), (1302, 1303, 312, 304), (1303, 1302, 305, 313), (1303, 1304, 374, 312), (1304, 1303, 313, 375), (1304, 1299, 428, 374), (1299, 1304, 375, 429), (1305, 1306, 434, 372), (1306, 1305, 373, 435), (1306, 1307, 428, 434), (1307, 1306, 435, 429), (1307, 1308, 374, 428), (1308, 1307, 429, 375), (1308, 1309, 310, 374), (1309, 1308, 375, 311), (1309, 1310, 314, 310), (1310, 1309, 311, 315), (1310, 1305, 372, 314), (1305, 1310, 315, 373), (1311, 1312, 438, 376), (1312, 1311, 377, 439), (1312, 1313, 372, 438), (1313, 1312, 439, 373), (1313, 1314, 314, 372), (1314, 1313, 373, 315), (1314, 1315, 324, 314), (1315, 1314, 315, 325), (1315, 1316, 322, 324), (1316, 1315, 325, 323), (1316, 1311, 376, 322), (1311, 1316, 323, 377), (1317, 1318, 380, 378), (1318, 1317, 379, 381), (1318, 1319, 376, 380), (1319, 1318, 381, 377), (1319, 1320, 322, 376), (1320, 1319, 377, 323), (1320, 1321, 330, 322), (1321, 1320, 323, 331), (1321, 1322, 382, 330), (1322, 1321, 331, 383), (1322, 1317, 378, 382), (1317, 1322, 383, 379), (1323, 1326, 440, 384), (1326, 1323, 385, 441), (1325, 1324, 384, 440), (1324, 1325, 441, 385), (1326, 1327, 378, 440), (1327, 1326, 441, 379), (1327, 1328, 382, 378), (1328, 1327, 379, 383), (1328, 1329, 328, 382), (1329, 1328, 383, 329), (1329, 1331, 386, 328), (1331, 1329, 329, 387), (1330, 1255, 328, 386), (1255, 1330, 387, 329), (1331, 1323, 384, 386), (1323, 1331, 387, 385), (1324, 1330, 386, 384), (1330, 1324, 385, 387), (1332, 1333, 390, 388), (1333, 1332, 389, 391), (1333, 1336, 392, 390), (1336, 1333, 391, 393), (1335, 1334, 390, 392), (1334, 1335, 393, 391), (1336, 1338, 394, 392), (1338, 1336, 393, 395), (1337, 1335, 392, 394), (1335, 1337, 395, 393), (1338, 1339, 396, 394), (1339, 1338, 395, 397), (1259, 1337, 394, 396), (1337, 1259, 397, 395), (1339, 1340, 340, 396), (1340, 1339, 397, 341), (1340, 1332, 388, 340), (1332, 1340, 341, 389), (1341, 1342, 398, 444), (1342, 1341, 445, 399), (1342, 1343, 388, 398), (1343, 1342, 399, 389), (1343, 1344, 340, 388), (1344, 1343, 389, 341), (1344, 1345, 338, 340), (1345, 1344, 341, 339), (1345, 1346, 344, 338), (1346, 1345, 339, 345), (1346, 1341, 444, 344), (1341, 1346, 345, 445), (1347, 1348, 448, 402), (1348, 1347, 403, 449), (1348, 1349, 444, 448), (1349, 1348, 449, 445), (1349, 1350, 344, 444), (1350, 1349, 445, 345), (1350, 1351, 400, 344), (1351, 1350, 345, 401), (1351, 1352, 352, 400), (1352, 1351, 401, 353), (1352, 1347, 402, 352), (1347, 1352, 353, 403), (1353, 1354, 454, 456), (1354, 1353, 457, 455), (1354, 1355, 402, 454), (1355, 1354, 455, 403), (1355, 1356, 352, 402), (1356, 1355, 403, 353), (1356, 1357, 350, 352), (1357, 1356, 353, 351), (1357, 1358, 408, 350), (1358, 1357, 351, 409), (1358, 1353, 456, 408), (1353, 1358, 409, 457), (1359, 1360, 406, 404), (1360, 1359, 405, 407), (1360, 1361, 456, 406), (1361, 1360, 407, 457), (1361, 1362, 408, 456), (1362, 1361, 457, 409), (1362, 1363, 410, 408), (1363, 1362, 409, 411), (1363, 1364, 358, 410), (1364, 1363, 411, 359), (1364, 1359, 404, 358), (1359, 1364, 359, 405), (1365, 1366, 412, 416), (1366, 1365, 417, 413), (1366, 1367, 404, 412), (1367, 1366, 413, 405), (1367, 1368, 358, 404), (1368, 1367, 405, 359), (1368, 1369, 364, 358), (1369, 1368, 359, 365), (1369, 1370, 414, 364), (1370, 1369, 365, 415), (1370, 1365, 416, 414), (1365, 1370, 415, 417), (1371, 1372, 462, 422), (1372, 1371, 423, 463), (1372, 1373, 416, 462), (1373, 1372, 463, 417), (1373, 1374, 414, 416), (1374, 1373, 417, 415), (1374, 1375, 418, 414), (1375, 1374, 415, 419), (1375, 1376, 368, 418), (1376, 1375, 419, 369), (1376, 1371, 422, 368), (1371, 1376, 369, 423), (1377, 1378, 470, 420), (1378, 1377, 421, 471), (1378, 1379, 422, 470), (1379, 1378, 471, 423), (1379, 1380, 368, 422), (1380, 1379, 423, 369), (1380, 1381, 424, 368), (1381, 1380, 369, 425), (1381, 1382, 426, 424), (1382, 1381, 425, 427), (1382, 1377, 420, 426), (1377, 1382, 427, 421), (1383, 1384, 476, 432), (1384, 1383, 433, 477), (1384, 1385, 420, 476), (1385, 1384, 477, 421), (1385, 1386, 426, 420), (1386, 1385, 421, 427), (1386, 1387, 428, 426), (1387, 1386, 427, 429), (1387, 1388, 434, 428), (1388, 1387, 429, 435), (1388, 1383, 432, 434), (1383, 1388, 435, 433), (1389, 1390, 430, 478), (1390, 1389, 479, 431), (1390, 1391, 432, 430), (1391, 1390, 431, 433), (1391, 1392, 434, 432), (1392, 1391, 433, 435), (1392, 1393, 372, 434), (1393, 1392, 435, 373), (1393, 1394, 438, 372), (1394, 1393, 373, 439), (1394, 1389, 478, 438), (1389, 1394, 439, 479), (1395, 1396, 484, 436), (1396, 1395, 437, 485), (1396, 1397, 478, 484), (1397, 1396, 485, 479), (1397, 1398, 438, 478), (1398, 1397, 479, 439), (1398, 1399, 376, 438), (1399, 1398, 439, 377), (1399, 1400, 380, 376), (1400, 1399, 377, 381), (1400, 1395, 436, 380), (1395, 1400, 381, 437), (1401, 1402, 486, 490), (1402, 1401, 491, 487), (1402, 1403, 436, 486), (1403, 1402, 487, 437), (1403, 1404, 380, 436), (1404, 1403, 437, 381), (1404, 1405, 378, 380), (1405, 1404, 381, 379), (1405, 1406, 440, 378), (1406, 1405, 379, 441), (1406, 1401, 490, 440), (1401, 1406, 441, 491), (1407, 1325, 440, 490), (1325, 1407, 491, 441), (1408, 1409, 504, 442), (1409, 1408, 443, 505), (1409, 1410, 502, 504), (1410, 1409, 505, 503), (1410, 1412, 390, 502), (1412, 1410, 503, 391), (1334, 1411, 502, 390), (1411, 1334, 391, 503), (1412, 1413, 388, 390), (1413, 1412, 391, 389), (1413, 1414, 398, 388), (1414, 1413, 389, 399), (1414, 1408, 442, 398), (1408, 1414, 399, 443), (1415, 1416, 506, 514), (1416, 1415, 515, 507), (1416, 1417, 442, 506), (1417, 1416, 507, 443), (1417, 1418, 398, 442), (1418, 1417, 443, 399), (1418, 1419, 444, 398), (1419, 1418, 399, 445), (1419, 1420, 448, 444), (1420, 1419, 445, 449), (1420, 1415, 514, 448), (1415, 1420, 449, 515), (1421, 1422, 446, 452), (1422, 1421, 453, 447), (1422, 1423, 514, 446), (1423, 1422, 447, 515), (1423, 1424, 448, 514), (1424, 1423, 515, 449), (1424, 1425, 402, 448), (1425, 1424, 449, 403), (1425, 1426, 454, 402), (1426, 1425, 403, 455), (1426, 1421, 452, 454), (1421, 1426, 455, 453), (1427, 1428, 518, 450), (1428, 1427, 451, 519), (1428, 1429, 452, 518), (1429, 1428, 519, 453), (1429, 1430, 454, 452), (1430, 1429, 453, 455), (1430, 1431, 456, 454), (1431, 1430, 455, 457), (1431, 1432, 406, 456), (1432, 1431, 457, 407), (1432, 1427, 450, 406), (1427, 1432, 407, 451), (1433, 1434, 524, 458), (1434, 1433, 459, 525), (1434, 1435, 450, 524), (1435, 1434, 525, 451), (1435, 1436, 406, 450), (1436, 1435, 451, 407), (1436, 1437, 404, 406), (1437, 1436, 407, 405), (1437, 1438, 412, 404), (1438, 1437, 405, 413), (1438, 1433, 458, 412), (1433, 1438, 413, 459), (1439, 1440, 460, 464), (1440, 1439, 465, 461), (1440, 1441, 458, 460), (1441, 1440, 461, 459), (1441, 1442, 412, 458), (1442, 1441, 459, 413), (1442, 1443, 416, 412), (1443, 1442, 413, 417), (1443, 1444, 462, 416), (1444, 1443, 417, 463), (1444, 1439, 464, 462), (1439, 1444, 463, 465), (1445, 1446, 526, 468), (1446, 1445, 469, 527), (1446, 1447, 464, 526), (1447, 1446, 527, 465), (1447, 1448, 462, 464), (1448, 1447, 465, 463), (1448, 1449, 422, 462), (1449, 1448, 463, 423), (1449, 1450, 470, 422), (1450, 1449, 423, 471), (1450, 1445, 468, 470), (1445, 1450, 471, 469), (1451, 1452, 466, 534), (1452, 1451, 535, 467), (1452, 1453, 468, 466), (1453, 1452, 467, 469), (1453, 1454, 470, 468), (1454, 1453, 469, 471), (1454, 1455, 420, 470), (1455, 1454, 471, 421), (1455, 1456, 476, 420), (1456, 1455, 421, 477), (1456, 1451, 534, 476), (1451, 1456, 477, 535), (1457, 1458, 474, 472), (1458, 1457, 473, 475), (1458, 1459, 534, 474), (1459, 1458, 475, 535), (1459, 1460, 476, 534), (1460, 1459, 535, 477), (1460, 1461, 432, 476), (1461, 1460, 477, 433), (1461, 1462, 430, 432), (1462, 1461, 433, 431), (1462, 1457, 472, 430), (1457, 1462, 431, 473), (1463, 1464, 538, 482), (1464, 1463, 483, 539), (1464, 1465, 472, 538), (1465, 1464, 539, 473), (1465, 1466, 430, 472), (1466, 1465, 473, 431), (1466, 1467, 478, 430), (1467, 1466, 431, 479), (1467, 1468, 484, 478), (1468, 1467, 479, 485), (1468, 1463, 482, 484), (1463, 1468, 485, 483), (1469, 1470, 480, 544), (1470, 1469, 545, 481), (1470, 1471, 482, 480), (1471, 1470, 481, 483), (1471, 1472, 484, 482), (1472, 1471, 483, 485), (1472, 1473, 436, 484), (1473, 1472, 485, 437), (1473, 1474, 486, 436), (1474, 1473, 437, 487), (1474, 1469, 544, 486), (1469, 1474, 487, 545), (1475, 1478, 546, 488), (1478, 1475, 489, 547), (1477, 1476, 488, 546), (1476, 1477, 547, 489), (1478, 1479, 544, 546), (1479, 1478, 547, 545), (1479, 1480, 486, 544), (1480, 1479, 545, 487), (1480, 1481, 490, 486), (1481, 1480, 487, 491), (1481, 1483, 492, 490), (1483, 1481, 491, 493), (1482, 1407, 490, 492), (1407, 1482, 493, 491), (1483, 1475, 488, 492), (1475, 1483, 493, 489), (1476, 1482, 492, 488), (1482, 1476, 489, 493), (1484, 1485, 496, 494), (1485, 1484, 495, 497), (1485, 1488, 498, 496), (1488, 1485, 497, 499), (1487, 1486, 496, 498), (1486, 1487, 499, 497), (1488, 1490, 500, 498), (1490, 1488, 499, 501), (1489, 1487, 498, 500), (1487, 1489, 501, 499), (1490, 1491, 502, 500), (1491, 1490, 501, 503), (1411, 1489, 500, 502), (1489, 1411, 503, 501), (1491, 1492, 504, 502), (1492, 1491, 503, 505), (1492, 1484, 494, 504), (1484, 1492, 505, 495), (1493, 1494, 548, 512), (1494, 1493, 513, 549), (1494, 1495, 494, 548), (1495, 1494, 549, 495), (1495, 1496, 504, 494), (1496, 1495, 495, 505), (1496, 1497, 442, 504), (1497, 1496, 505, 443), (1497, 1498, 506, 442), (1498, 1497, 443, 507), (1498, 1493, 512, 506), (1493, 1498, 507, 513), (1499, 1500, 510, 508), (1500, 1499, 509, 511), (1500, 1501, 512, 510), (1501, 1500, 511, 513), (1501, 1502, 506, 512), (1502, 1501, 513, 507), (1502, 1503, 514, 506), (1503, 1502, 507, 515), (1503, 1504, 446, 514), (1504, 1503, 515, 447), (1504, 1499, 508, 446), (1499, 1504, 447, 509), (1505, 1506, 556, 516), (1506, 1505, 517, 557), (1506, 1507, 508, 556), (1507, 1506, 557, 509), (1507, 1508, 446, 508), (1508, 1507, 509, 447), (1508, 1509, 452, 446), (1509, 1508, 447, 453), (1509, 1510, 518, 452), (1510, 1509, 453, 519), (1510, 1505, 516, 518), (1505, 1510, 519, 517), (1511, 1512, 562, 522), (1512, 1511, 523, 563), (1512, 1513, 516, 562), (1513, 1512, 563, 517), (1513, 1514, 518, 516), (1514, 1513, 517, 519), (1514, 1515, 450, 518), (1515, 1514, 519, 451), (1515, 1516, 524, 450), (1516, 1515, 451, 525), (1516, 1511, 522, 524), (1511, 1516, 525, 523), (1517, 1518, 566, 520), (1518, 1517, 521, 567), (1518, 1519, 522, 566), (1519, 1518, 567, 523), (1519, 1520, 524, 522), (1520, 1519, 523, 525), (1520, 1521, 458, 524), (1521, 1520, 525, 459), (1521, 1522, 460, 458), (1522, 1521, 459, 461), (1522, 1517, 520, 460), (1517, 1522, 461, 521), (1523, 1524, 568, 530), (1524, 1523, 531, 569), (1524, 1525, 520, 568), (1525, 1524, 569, 521), (1525, 1526, 460, 520), (1526, 1525, 521, 461), (1526, 1527, 464, 460), (1527, 1526, 461, 465), (1527, 1528, 526, 464), (1528, 1527, 465, 527), (1528, 1523, 530, 526), (1523, 1528, 527, 531), (1529, 1530, 572, 528), (1530, 1529, 529, 573), (1530, 1531, 530, 572), (1531, 1530, 573, 531), (1531, 1532, 526, 530), (1532, 1531, 531, 527), (1532, 1533, 468, 526), (1533, 1532, 527, 469), (1533, 1534, 466, 468), (1534, 1533, 469, 467), (1534, 1529, 528, 466), (1529, 1534, 467, 529), (1535, 1536, 574, 532), (1536, 1535, 533, 575), (1536, 1537, 528, 574), (1537, 1536, 575, 529), (1537, 1538, 466, 528), (1538, 1537, 529, 467), (1538, 1539, 534, 466), (1539, 1538, 467, 535), (1539, 1540, 474, 534), (1540, 1539, 535, 475), (1540, 1535, 532, 474), (1535, 1540, 475, 533), (1541, 1542, 584, 536), (1542, 1541, 537, 585), (1542, 1543, 532, 584), (1543, 1542, 585, 533), (1543, 1544, 474, 532), (1544, 1543, 533, 475), (1544, 1545, 472, 474), (1545, 1544, 475, 473), (1545, 1546, 538, 472), (1546, 1545, 473, 539), (1546, 1541, 536, 538), (1541, 1546, 539, 537), (1547, 1548, 540, 542), (1548, 1547, 543, 541), (1548, 1549, 536, 540), (1549, 1548, 541, 537), (1549, 1550, 538, 536), (1550, 1549, 537, 539), (1550, 1551, 482, 538), (1551, 1550, 539, 483), (1551, 1552, 480, 482), (1552, 1551, 483, 481), (1552, 1547, 542, 480), (1547, 1552, 481, 543), (1553, 1554, 592, 594), (1554, 1553, 595, 593), (1554, 1555, 542, 592), (1555, 1554, 593, 543), (1555, 1556, 480, 542), (1556, 1555, 543, 481), (1556, 1557, 544, 480), (1557, 1556, 481, 545), (1557, 1558, 546, 544), (1558, 1557, 545, 547), (1558, 1553, 594, 546), (1553, 1558, 547, 595), (1559, 1477, 546, 594), (1477, 1559, 595, 547), (1560, 1561, 608, 610), (1561, 1560, 611, 609), (1561, 1562, 606, 608), (1562, 1561, 609, 607), (1562, 1564, 496, 606), (1564, 1562, 607, 497), (1486, 1563, 606, 496), (1563, 1486, 497, 607), (1564, 1565, 494, 496), (1565, 1564, 497, 495), (1565, 1566, 548, 494), (1566, 1565, 495, 549), (1566, 1560, 610, 548), (1560, 1566, 549, 611), (1567, 1568, 550, 614), (1568, 1567, 615, 551), (1568, 1569, 610, 550), (1569, 1568, 551, 611), (1569, 1570, 548, 610), (1570, 1569, 611, 549), (1570, 1571, 512, 548), (1571, 1570, 549, 513), (1571, 1572, 510, 512), (1572, 1571, 513, 511), (1572, 1567, 614, 510), (1567, 1572, 511, 615), (1573, 1574, 554, 552), (1574, 1573, 553, 555), (1574, 1575, 614, 554), (1575, 1574, 555, 615), (1575, 1576, 510, 614), (1576, 1575, 615, 511), (1576, 1577, 508, 510), (1577, 1576, 511, 509), (1577, 1578, 556, 508), (1578, 1577, 509, 557), (1578, 1573, 552, 556), (1573, 1578, 557, 553), (1579, 1580, 558, 560), (1580, 1579, 561, 559), (1580, 1581, 552, 558), (1581, 1580, 559, 553), (1581, 1582, 556, 552), (1582, 1581, 553, 557), (1582, 1583, 516, 556), (1583, 1582, 557, 517), (1583, 1584, 562, 516), (1584, 1583, 517, 563), (1584, 1579, 560, 562), (1579, 1584, 563, 561), (1585, 1586, 618, 564), (1586, 1585, 565, 619), (1586, 1587, 560, 618), (1587, 1586, 619, 561), (1587, 1588, 562, 560), (1588, 1587, 561, 563), (1588, 1589, 522, 562), (1589, 1588, 563, 523), (1589, 1590, 566, 522), (1590, 1589, 523, 567), (1590, 1585, 564, 566), (1585, 1590, 567, 565), (1591, 1592, 628, 630), (1592, 1591, 631, 629), (1592, 1593, 564, 628), (1593, 1592, 629, 565), (1593, 1594, 566, 564), (1594, 1593, 565, 567), (1594, 1595, 520, 566), (1595, 1594, 567, 521), (1595, 1596, 568, 520), (1596, 1595, 521, 569), (1596, 1591, 630, 568), (1591, 1596, 569, 631), (1597, 1598, 632, 634), (1598, 1597, 635, 633), (1598, 1599, 630, 632), (1599, 1598, 633, 631), (1599, 1600, 568, 630), (1600, 1599, 631, 569), (1600, 1601, 530, 568), (1601, 1600, 569, 531), (1601, 1602, 572, 530), (1602, 1601, 531, 573), (1602, 1597, 634, 572), (1597, 1602, 573, 635), (1603, 1604, 570, 578), (1604, 1603, 579, 571), (1604, 1605, 634, 570), (1605, 1604, 571, 635), (1605, 1606, 572, 634), (1606, 1605, 635, 573), (1606, 1607, 528, 572), (1607, 1606, 573, 529), (1607, 1608, 574, 528), (1608, 1607, 529, 575), (1608, 1603, 578, 574), (1603, 1608, 575, 579), (1609, 1610, 576, 582), (1610, 1609, 583, 577), (1610, 1611, 578, 576), (1611, 1610, 577, 579), (1611, 1612, 574, 578), (1612, 1611, 579, 575), (1612, 1613, 532, 574), (1613, 1612, 575, 533), (1613, 1614, 584, 532), (1614, 1613, 533, 585), (1614, 1609, 582, 584), (1609, 1614, 585, 583), (1615, 1616, 648, 580), (1616, 1615, 581, 649), (1616, 1617, 582, 648), (1617, 1616, 649, 583), (1617, 1618, 584, 582), (1618, 1617, 583, 585), (1618, 1619, 536, 584), (1619, 1618, 585, 537), (1619, 1620, 540, 536), (1620, 1619, 537, 541), (1620, 1615, 580, 540), (1615, 1620, 541, 581), (1621, 1622, 650, 590), (1622, 1621, 591, 651), (1622, 1623, 580, 650), (1623, 1622, 651, 581), (1623, 1624, 540, 580), (1624, 1623, 581, 541), (1624, 1625, 542, 540), (1625, 1624, 541, 543), (1625, 1626, 592, 542), (1626, 1625, 543, 593), (1626, 1621, 590, 592), (1621, 1626, 593, 591), (1627, 1630, 588, 586), (1630, 1627, 587, 589), (1629, 1628, 586, 588), (1628, 1629, 589, 587), (1630, 1631, 590, 588), (1631, 1630, 589, 591), (1631, 1632, 592, 590), (1632, 1631, 591, 593), (1632, 1633, 594, 592), (1633, 1632, 593, 595), (1633, 1635, 596, 594), (1635, 1633, 595, 597), (1634, 1559, 594, 596), (1559, 1634, 597, 595), (1635, 1627, 586, 596), (1627, 1635, 597, 587), (1628, 1634, 596, 586), (1634, 1628, 587, 597), (1636, 1637, 600, 598), (1637, 1636, 599, 601), (1637, 1640, 602, 600), (1640, 1637, 601, 603), (1639, 1638, 600, 602), (1638, 1639, 603, 601), (1640, 1642, 604, 602), (1642, 1640, 603, 605), (1641, 1639, 602, 604), (1639, 1641, 605, 603), (1642, 1643, 606, 604), (1643, 1642, 605, 607), (1563, 1641, 604, 606), (1641, 1563, 607, 605), (1643, 1644, 608, 606), (1644, 1643, 607, 609), (1644, 1636, 598, 608), (1636, 1644, 609, 599), (1645, 1646, 658, 660), (1646, 1645, 661, 659), (1646, 1647, 598, 658), (1647, 1646, 659, 599), (1647, 1648, 608, 598), (1648, 1647, 599, 609), (1648, 1649, 610, 608), (1649, 1648, 609, 611), (1649, 1650, 550, 610), (1650, 1649, 611, 551), (1650, 1645, 660, 550), (1645, 1650, 551, 661), (1651, 1652, 662, 612), (1652, 1651, 613, 663), (1652, 1653, 660, 662), (1653, 1652, 663, 661), (1653, 1654, 550, 660), (1654, 1653, 661, 551), (1654, 1655, 614, 550), (1655, 1654, 551, 615), (1655, 1656, 554, 614), (1656, 1655, 615, 555), (1656, 1651, 612, 554), (1651, 1656, 555, 613), (1657, 1658, 666, 616), (1658, 1657, 617, 667), (1658, 1659, 612, 666), (1659, 1658, 667, 613), (1659, 1660, 554, 612), (1660, 1659, 613, 555), (1660, 1661, 552, 554), (1661, 1660, 555, 553), (1661, 1662, 558, 552), (1662, 1661, 553, 559), (1662, 1657, 616, 558), (1657, 1662, 559, 617), (1663, 1664, 670, 672), (1664, 1663, 673, 671), (1664, 1665, 616, 670), (1665, 1664, 671, 617), (1665, 1666, 558, 616), (1666, 1665, 617, 559), (1666, 1667, 560, 558), (1667, 1666, 559, 561), (1667, 1668, 618, 560), (1668, 1667, 561, 619), (1668, 1663, 672, 618), (1663, 1668, 619, 673), (1669, 1670, 620, 626), (1670, 1669, 627, 621), (1670, 1671, 672, 620), (1671, 1670, 621, 673), (1671, 1672, 618, 672), (1672, 1671, 673, 619), (1672, 1673, 564, 618), (1673, 1672, 619, 565), (1673, 1674, 628, 564), (1674, 1673, 565, 629), (1674, 1669, 626, 628), (1669, 1674, 629, 627), (1675, 1676, 624, 622), (1676, 1675, 623, 625), (1676, 1677, 626, 624), (1677, 1676, 625, 627), (1677, 1678, 628, 626), (1678, 1677, 627, 629), (1678, 1679, 630, 628), (1679, 1678, 629, 631), (1679, 1680, 632, 630), (1680, 1679, 631, 633), (1680, 1675, 622, 632), (1675, 1680, 633, 623), (1681, 1682, 678, 638), (1682, 1681, 639, 679), (1682, 1683, 622, 678), (1683, 1682, 679, 623), (1683, 1684, 632, 622), (1684, 1683, 623, 633), (1684, 1685, 634, 632), (1685, 1684, 633, 635), (1685, 1686, 570, 634), (1686, 1685, 635, 571), (1686, 1681, 638, 570), (1681, 1686, 571, 639), (1687, 1688, 680, 636), (1688, 1687, 637, 681), (1688, 1689, 638, 680), (1689, 1688, 681, 639), (1689, 1690, 570, 638), (1690, 1689, 639, 571), (1690, 1691, 578, 570), (1691, 1690, 571, 579), (1691, 1692, 576, 578), (1692, 1691, 579, 577), (1692, 1687, 636, 576), (1687, 1692, 577, 637), (1693, 1694, 640, 646), (1694, 1693, 647, 641), (1694, 1695, 636, 640), (1695, 1694, 641, 637), (1695, 1696, 576, 636), (1696, 1695, 637, 577), (1696, 1697, 582, 576), (1697, 1696, 577, 583), (1697, 1698, 648, 582), (1698, 1697, 583, 649), (1698, 1693, 646, 648), (1693, 1698, 649, 647), (1699, 1700, 644, 642), (1700, 1699, 643, 645), (1700, 1701, 646, 644), (1701, 1700, 645, 647), (1701, 1702, 648, 646), (1702, 1701, 647, 649), (1702, 1703, 580, 648), (1703, 1702, 649, 581), (1703, 1704, 650, 580), (1704, 1703, 581, 651), (1704, 1699, 642, 650), (1699, 1704, 651, 643), (1705, 1706, 652, 692), (1706, 1705, 693, 653), (1706, 1707, 642, 652), (1707, 1706, 653, 643), (1707, 1708, 650, 642), (1708, 1707, 643, 651), (1708, 1709, 590, 650), (1709, 1708, 651, 591), (1709, 1710, 588, 590), (1710, 1709, 591, 589), (1710, 1705, 692, 588), (1705, 1710, 589, 693), (1711, 1629, 588, 692), (1629, 1711, 693, 589), (1712, 1713, 654, 708), (1713, 1712, 709, 655), (1713, 1714, 656, 654), (1714, 1713, 655, 657), (1714, 1716, 600, 656), (1716, 1714, 657, 601), (1638, 1715, 656, 600), (1715, 1638, 601, 657), (1716, 1717, 598, 600), (1717, 1716, 601, 599), (1717, 1718, 658, 598), (1718, 1717, 599, 659), (1718, 1712, 708, 658), (1712, 1718, 659, 709), (1719, 1720, 710, 664), (1720, 1719, 665, 711), (1720, 1721, 708, 710), (1721, 1720, 711, 709), (1721, 1722, 658, 708), (1722, 1721, 709, 659), (1722, 1723, 660, 658), (1723, 1722, 659, 661), (1723, 1724, 662, 660), (1724, 1723, 661, 663), (1724, 1719, 664, 662), (1719, 1724, 663, 665), (1725, 1726, 720, 722), (1726, 1725, 723, 721), (1726, 1727, 664, 720), (1727, 1726, 721, 665), (1727, 1728, 662, 664), (1728, 1727, 665, 663), (1728, 1729, 612, 662), (1729, 1728, 663, 613), (1729, 1730, 666, 612), (1730, 1729, 613, 667), (1730, 1725, 722, 666), (1725, 1730, 667, 723), (1731, 1732, 726, 668), (1732, 1731, 669, 727), (1732, 1733, 722, 726), (1733, 1732, 727, 723), (1733, 1734, 666, 722), (1734, 1733, 723, 667), (1734, 1735, 616, 666), (1735, 1734, 667, 617), (1735, 1736, 670, 616), (1736, 1735, 617, 671), (1736, 1731, 668, 670), (1731, 1736, 671, 669), (1737, 1738, 728, 736), (1738, 1737, 737, 729), (1738, 1739, 668, 728), (1739, 1738, 729, 669), (1739, 1740, 670, 668), (1740, 1739, 669, 671), (1740, 1741, 672, 670), (1741, 1740, 671, 673), (1741, 1742, 620, 672), (1742, 1741, 673, 621), (1742, 1737, 736, 620), (1737, 1742, 621, 737), (1743, 1744, 738, 674), (1744, 1743, 675, 739), (1744, 1745, 736, 738), (1745, 1744, 739, 737), (1745, 1746, 620, 736), (1746, 1745, 737, 621), (1746, 1747, 626, 620), (1747, 1746, 621, 627), (1747, 1748, 624, 626), (1748, 1747, 627, 625), (1748, 1743, 674, 624), (1743, 1748, 625, 675), (1749, 1750, 748, 750), (1750, 1749, 751, 749), (1750, 1751, 674, 748), (1751, 1750, 749, 675), (1751, 1752, 624, 674), (1752, 1751, 675, 625), (1752, 1753, 622, 624), (1753, 1752, 625, 623), (1753, 1754, 678, 622), (1754, 1753, 623, 679), (1754, 1749, 750, 678), (1749, 1754, 679, 751), (1755, 1756, 754, 676), (1756, 1755, 677, 755), (1756, 1757, 750, 754), (1757, 1756, 755, 751), (1757, 1758, 678, 750), (1758, 1757, 751, 679), (1758, 1759, 638, 678), (1759, 1758, 679, 639), (1759, 1760, 680, 638), (1760, 1759, 639, 681), (1760, 1755, 676, 680), (1755, 1760, 681, 677), (1761, 1762, 756, 686), (1762, 1761, 687, 757), (1762, 1763, 676, 756), (1763, 1762, 757, 677), (1763, 1764, 680, 676), (1764, 1763, 677, 681), (1764, 1765, 636, 680), (1765, 1764, 681, 637), (1765, 1766, 640, 636), (1766, 1765, 637, 641), (1766, 1761, 686, 640), (1761, 1766, 641, 687), (1767, 1768, 684, 682), (1768, 1767, 683, 685), (1768, 1769, 686, 684), (1769, 1768, 685, 687), (1769, 1770, 640, 686), (1770, 1769, 687, 641), (1770, 1771, 646, 640), (1771, 1770, 641, 647), (1771, 1772, 644, 646), (1772, 1771, 647, 645), (1772, 1767, 682, 644), (1767, 1772, 645, 683), (1773, 1774, 772, 774), (1774, 1773, 775, 773), (1774, 1775, 682, 772), (1775, 1774, 773, 683), (1775, 1776, 644, 682), (1776, 1775, 683, 645), (1776, 1777, 642, 644), (1777, 1776, 645, 643), (1777, 1778, 652, 642), (1778, 1777, 643, 653), (1778, 1773, 774, 652), (1773, 1778, 653, 775), (1779, 1782, 690, 688), (1782, 1779, 689, 691), (1781, 1780, 688, 690), (1780, 1781, 691, 689), (1782, 1783, 774, 690), (1783, 1782, 691, 775), (1783, 1784, 652, 774), (1784, 1783, 775, 653), (1784, 1785, 692, 652), (1785, 1784, 653, 693), (1785, 1787, 694, 692), (1787, 1785, 693, 695), (1786, 1711, 692, 694), (1711, 1786, 695, 693), (1787, 1779, 688, 694), (1779, 1787, 695, 689), (1780, 1786, 694, 688), (1786, 1780, 689, 695), (1788, 1791, 696, 706), (1791, 1788, 707, 697), (1790, 1789, 706, 696), (1789, 1790, 697, 707), (1791, 1793, 698, 696), (1793, 1791, 697, 699), (1792, 1790, 696, 698), (1790, 1792, 699, 697), (1793, 1795, 700, 698), (1795, 1793, 699, 701), (1794, 1792, 698, 700), (1792, 1794, 701, 699), (1795, 1796, 656, 700), (1796, 1795, 701, 657), (1715, 1794, 700, 656), (1794, 1715, 657, 701), (1796, 1797, 654, 656), (1797, 1796, 657, 655), (1797, 1788, 706, 654), (1788, 1797, 655, 707), (1798, 1801, 704, 702), (1801, 1798, 703, 705), (1800, 1799, 702, 704), (1799, 1800, 705, 703), (1801, 1802, 706, 704), (1802, 1801, 705, 707), (1789, 1800, 704, 706), (1800, 1789, 707, 705), (1802, 1803, 654, 706), (1803, 1802, 707, 655), (1803, 1804, 708, 654), (1804, 1803, 655, 709), (1804, 1805, 710, 708), (1805, 1804, 709, 711), (1805, 1798, 702, 710), (1798, 1805, 711, 703), (1806, 1809, 714, 712), (1809, 1806, 713, 715), (1808, 1807, 712, 714), (1807, 1808, 715, 713), (1809, 1810, 702, 714), (1810, 1809, 715, 703), (1799, 1808, 714, 702), (1808, 1799, 703, 715), (1810, 1811, 710, 702), (1811, 1810, 703, 711), (1811, 1812, 664, 710), (1812, 1811, 711, 665), (1812, 1813, 720, 664), (1813, 1812, 665, 721), (1813, 1806, 712, 720), (1806, 1813, 721, 713), (1814, 1817, 718, 716), (1817, 1814, 717, 719), (1816, 1815, 716, 718), (1815, 1816, 719, 717), (1817, 1818, 712, 718), (1818, 1817, 719, 713), (1807, 1816, 718, 712), (1816, 1807, 713, 719), (1818, 1819, 720, 712), (1819, 1818, 713, 721), (1819, 1820, 722, 720), (1820, 1819, 721, 723), (1820, 1821, 726, 722), (1821, 1820, 723, 727), (1821, 1814, 716, 726), (1814, 1821, 727, 717), (1822, 1825, 724, 734), (1825, 1822, 735, 725), (1824, 1823, 734, 724), (1823, 1824, 725, 735), (1825, 1826, 716, 724), (1826, 1825, 725, 717), (1815, 1824, 724, 716), (1824, 1815, 717, 725), (1826, 1827, 726, 716), (1827, 1826, 717, 727), (1827, 1828, 668, 726), (1828, 1827, 727, 669), (1828, 1829, 728, 668), (1829, 1828, 669, 729), (1829, 1822, 734, 728), (1822, 1829, 729, 735), (1830, 1833, 732, 730), (1833, 1830, 731, 733), (1832, 1831, 730, 732), (1831, 1832, 733, 731), (1833, 1834, 734, 732), (1834, 1833, 733, 735), (1823, 1832, 732, 734), (1832, 1823, 735, 733), (1834, 1835, 728, 734), (1835, 1834, 735, 729), (1835, 1836, 736, 728), (1836, 1835, 729, 737), (1836, 1837, 738, 736), (1837, 1836, 737, 739), (1837, 1830, 730, 738), (1830, 1837, 739, 731), (1838, 1841, 742, 740), (1841, 1838, 741, 743), (1840, 1839, 740, 742), (1839, 1840, 743, 741), (1841, 1842, 730, 742), (1842, 1841, 743, 731), (1831, 1840, 742, 730), (1840, 1831, 731, 743), (1842, 1843, 738, 730), (1843, 1842, 731, 739), (1843, 1844, 674, 738), (1844, 1843, 739, 675), (1844, 1845, 748, 674), (1845, 1844, 675, 749), (1845, 1838, 740, 748), (1838, 1845, 749, 741), (1846, 1849, 746, 744), (1849, 1846, 745, 747), (1848, 1847, 744, 746), (1847, 1848, 747, 745), (1849, 1850, 740, 746), (1850, 1849, 747, 741), (1839, 1848, 746, 740), (1848, 1839, 741, 747), (1850, 1851, 748, 740), (1851, 1850, 741, 749), (1851, 1852, 750, 748), (1852, 1851, 749, 751), (1852, 1853, 754, 750), (1853, 1852, 751, 755), (1853, 1846, 744, 754), (1846, 1853, 755, 745), (1854, 1857, 752, 760), (1857, 1854, 761, 753), (1856, 1855, 760, 752), (1855, 1856, 753, 761), (1857, 1858, 744, 752), (1858, 1857, 753, 745), (1847, 1856, 752, 744), (1856, 1847, 745, 753), (1858, 1859, 754, 744), (1859, 1858, 745, 755), (1859, 1860, 676, 754), (1860, 1859, 755, 677), (1860, 1861, 756, 676), (1861, 1860, 677, 757), (1861, 1854, 760, 756), (1854, 1861, 757, 761), (1862, 1865, 758, 766), (1865, 1862, 767, 759), (1864, 1863, 766, 758), (1863, 1864, 759, 767), (1865, 1866, 760, 758), (1866, 1865, 759, 761), (1855, 1864, 758, 760), (1864, 1855, 761, 759), (1866, 1867, 756, 760), (1867, 1866, 761, 757), (1867, 1868, 686, 756), (1868, 1867, 757, 687), (1868, 1869, 684, 686), (1869, 1868, 687, 685), (1869, 1862, 766, 684), (1862, 1869, 685, 767), (1870, 1873, 764, 762), (1873, 1870, 763, 765), (1872, 1871, 762, 764), (1871, 1872, 765, 763), (1873, 1874, 766, 764), (1874, 1873, 765, 767), (1863, 1872, 764, 766), (1872, 1863, 767, 765), (1874, 1875, 684, 766), (1875, 1874, 767, 685), (1875, 1876, 682, 684), (1876, 1875, 685, 683), (1876, 1877, 772, 682), (1877, 1876, 683, 773), (1877, 1870, 762, 772), (1870, 1877, 773, 763), (1878, 1881, 770, 768), (1881, 1878, 769, 771), (1880, 1879, 768, 770), (1879, 1880, 771, 769), (1881, 1882, 762, 770), (1882, 1881, 771, 763), (1871, 1880, 770, 762), (1880, 1871, 763, 771), (1882, 1883, 772, 762), (1883, 1882, 763, 773), (1883, 1884, 774, 772), (1884, 1883, 773, 775), (1884, 1885, 690, 774), (1885, 1884, 775, 691), (1885, 1878, 768, 690), (1878, 1885, 691, 769), (1879, 1781, 690, 768), (1781, 1879, 769, 691)])
me_alpha_0000.materials.append(mat_material_001)
me_alpha_0000.use_remesh_preserve_volume = False
me_alpha_0000.use_remesh_preserve_attributes = False
me_alpha_0000.use_mirror_vertex_groups = False
me_alpha_0000.update()

# ---- objects
ob_alpha_0000 = bpy.data.objects.new('Alpha.0000', me_alpha_0000)
ob_light = bpy.data.objects.new('Light', light_light)
ob_camera = bpy.data.objects.new('Camera', cam_camera)

# ---- transforms, parenting, visibility, modifiers, constraints
ob_alpha_0000.location = (0.0, 0.0, 0.0)
ob_alpha_0000.lineart.crease_threshold = 0.0
ob_light.location = (4.076, 1.005, 5.904)
ob_light.rotation_euler = (0.6503, 0.05522, 1.866)
ob_light.lock_rotations_4d = False
ob_light.empty_display_type = 'ARROWS'
ob_light.color = (0.0, 0.0, 0.0, 0.0)
ob_light.lineart.crease_threshold = 0.0
ob_camera.location = (16.1, 26.0, 1.851)
ob_camera.rotation_euler = (1.619, -5.227e-06, -3.723)
ob_camera.lock_rotations_4d = False
ob_camera.empty_display_type = 'ARROWS'
ob_camera.color = (0.0, 0.0, 0.0, 0.0)
ob_camera.display_type = 'WIRE'
ob_camera.lineart.crease_threshold = 0.0

# ---- collection membership
scene.collection.objects.link(ob_alpha_0000)
col_collection.objects.link(ob_light)
col_collection.objects.link(ob_camera)

# ---- scene / render settings (as saved in the file)
scene.camera = ob_camera
scene.frame_start = 1; scene.frame_end = 250; scene.frame_set(1)
scene.render.engine = 'BLENDER_EEVEE_NEXT'
scene.render.film_transparent = True
scene.render.motion_blur_shutter = 1.0
scene.render.use_stamp_note = True
scene.cycles.use_denoising = False
scene.cycles.samples = 128
scene.cycles.sampling_pattern = 'TABULATED_SOBOL'
scene.cycles.use_adaptive_sampling = False
scene.cycles.use_light_tree = False
scene.view_settings.view_transform = 'Filmic'
bpy.context.view_layer.update()
